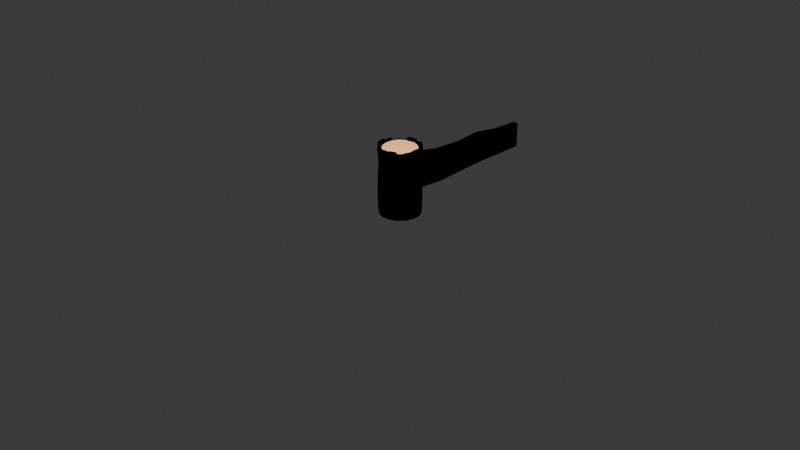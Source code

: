 # Source: Cerca.blend  (saved by Blender 4.1.24; exported with 4.5.12 LTS)
import bpy
from mathutils import Matrix  # noqa: F401  (used for matrix-valued properties, if any)

bpy.ops.wm.read_factory_settings(use_empty=True)
scene = bpy.context.scene
scene.name = 'Scene'

# ---- collections
col_collection = bpy.data.collections.new('Collection'); scene.collection.children.link(col_collection)
col_bkp = bpy.data.collections.new('bkp'); scene.collection.children.link(col_bkp)

# ---- materials (node trees are filled in below, after node groups)
mat_black_002 = bpy.data.materials.new('Black.002')
mat_black_002.use_transparent_shadow = False
mat_troncobase = bpy.data.materials.new('troncoBase')
mat_troncobase.use_transparent_shadow = False
mat_contorno = bpy.data.materials.new('contorno')
mat_contorno.use_backface_culling = True
mat_contorno.use_transparent_shadow = False
mat_logtop = bpy.data.materials.new('LogTop')
mat_logtop.use_transparent_shadow = False
mat_black = bpy.data.materials.new('Black')
mat_black.use_transparent_shadow = False
mat_black_001 = bpy.data.materials.new('Black.001')
mat_black_001.use_transparent_shadow = False

# ---- material node trees
mat_troncobase.use_nodes = True; mat_troncobase.node_tree.nodes.clear()
_N = mat_troncobase.node_tree.nodes; _L = mat_troncobase.node_tree.links
n0 = _N.new('ShaderNodeBsdfPrincipled'); n0.name = 'Principled BSDF'; n0.location = (-387, 160)
n0.inputs[0].default_value = (0.5312, 0.3631, 0.165, 1.0)
n0.inputs[2].default_value = 1.0
n0.inputs[13].default_value = 0.0
n1 = _N.new('ShaderNodeOutputMaterial'); n1.name = 'Material Output'; n1.location = (682, 171)
n2 = _N.new('ShaderNodeShaderToRGB'); n2.name = 'Shader to RGB'; n2.location = (-53, 178)
n3 = _N.new('ShaderNodeValToRGB'); n3.name = 'Color Ramp'; n3.location = (211, 193)
n3.color_ramp.interpolation = 'CONSTANT'
while len(n3.color_ramp.elements) > 1: n3.color_ramp.elements.remove(n3.color_ramp.elements[-1])
n3.color_ramp.elements[0].position = 0.0; n3.color_ramp.elements[0].color = (0.2307, 0.06663, 0.03955, 1.0)
_e = n3.color_ramp.elements.new(0.1759); _e.color = (0.6058, 0.2232, 0.09455, 1.0)
_e = n3.color_ramp.elements.new(0.8813); _e.color = (1.0, 0.6568, 0.3182, 1.0)
_L.new(n3.outputs[0], n1.inputs[0])
_L.new(n0.outputs[0], n2.inputs[0])
_L.new(n2.outputs[0], n3.inputs[0])
n1.is_active_output = True
mat_contorno.use_nodes = True; mat_contorno.node_tree.nodes.clear()
_N = mat_contorno.node_tree.nodes; _L = mat_contorno.node_tree.links
n0 = _N.new('ShaderNodeOutputMaterial'); n0.name = 'Material Output'; n0.location = (300, 300)
n1 = _N.new('ShaderNodeEmission'); n1.name = 'Emission'; n1.location = (10, 300)
n1.inputs[0].default_value = (0.0, 0.0, 0.0, 1.0)
_L.new(n1.outputs[0], n0.inputs[0])
n0.is_active_output = True
mat_logtop.use_nodes = True; mat_logtop.node_tree.nodes.clear()
_N = mat_logtop.node_tree.nodes; _L = mat_logtop.node_tree.links
n0 = _N.new('ShaderNodeBsdfPrincipled'); n0.name = 'Principled BSDF'; n0.location = (10, 300)
n0.inputs[0].default_value = (0.6963, 0.3245, 0.1499, 1.0)
n1 = _N.new('ShaderNodeOutputMaterial'); n1.name = 'Material Output'; n1.location = (300, 300)
_L.new(n0.outputs[0], n1.inputs[0])
n1.is_active_output = True

# ---- world
world_world = bpy.data.worlds.new('World'); scene.world = world_world
world_world.use_nodes = True; world_world.node_tree.nodes.clear()
_N = world_world.node_tree.nodes; _L = world_world.node_tree.links
n0 = _N.new('ShaderNodeOutputWorld'); n0.name = 'World Output'; n0.location = (300, 300)
n1 = _N.new('ShaderNodeBackground'); n1.name = 'Background'; n1.location = (10, 300)
n1.inputs[0].default_value = (0.05088, 0.05088, 0.05088, 1.0)
_L.new(n1.outputs[0], n0.inputs[0])
n0.is_active_output = True
world_world.color = (0.05088, 0.05088, 0.05088)
world_world.use_sun_shadow = False
world_world.sun_shadow_jitter_overblur = 0.0

# ---- cameras
cam_camera = bpy.data.cameras.new('Camera')
cam_camera.clip_end = 100.0
cam_camera.ortho_scale = 7.314

# ---- lights
light_light = bpy.data.lights.new('Light', 'POINT')
light_light.transmission_factor = 0.0
light_light.energy = 1777.0
light_light.shadow_soft_size = 0.1
light_light.shadow_maximum_resolution = 0.002
light_light.use_absolute_resolution = True

# ---- meshes
me_cylinder = bpy.data.meshes.new('Cylinder')
me_cylinder.from_pydata([(0.005793, 0.2169, 0.08612), (0.003297, 0.1413, 0.7764), (0.09093, 0.1988, 0.08612), (0.05919, 0.1293, 0.7764), (0.1614, 0.1477, 0.08612), (0.1054, 0.09577, 0.7764), (0.2049, 0.07229, 0.08612), (0.134, 0.0463, 0.7764), (0.214, -0.01428, 0.08612), (0.14, -0.01054, 0.7764), (0.1871, -0.09707, 0.08611), (0.1223, -0.06488, 0.7764), (0.1288, -0.1618, 0.08611), (0.08403, -0.1072, 0.7763), (0.04932, -0.1972, 0.08611), (0.03188, -0.1305, 0.7764), (-0.03773, -0.1972, 0.08611), (-0.02524, -0.1305, 0.7764), (-0.1173, -0.1618, 0.08611), (-0.07742, -0.1073, 0.7763), (-0.1755, -0.09707, 0.08611), (-0.1157, -0.06484, 0.7764), (-0.2024, -0.01428, 0.08611), (-0.1333, -0.01052, 0.7764), (-0.1933, 0.07229, 0.08611), (-0.1274, 0.0463, 0.7764), (-0.1498, 0.1477, 0.08611), (-0.09883, 0.0958, 0.7764), (-0.07935, 0.1988, 0.08612), (-0.05254, 0.1293, 0.7763), (0.08215, 0.1775, 0.7767), (0.004108, 0.2051, 0.7757), (0.004141, 0.2222, 0.7787), (0.0925, 0.2034, 0.7787), (0.1656, 0.1503, 0.7787), (0.2107, 0.07206, 0.7787), (0.2202, -0.01777, 0.7787), (0.1923, -0.1037, 0.7787), (0.1318, -0.1708, 0.7787), (0.04931, -0.2076, 0.7787), (-0.04103, -0.2076, 0.7787), (-0.1236, -0.1708, 0.7787), (-0.184, -0.1037, 0.7787), (-0.2119, -0.01778, 0.7787), (-0.2025, 0.07206, 0.7787), (-0.1573, 0.1503, 0.7787), (-0.08422, 0.2034, 0.7787), (0.1453, 0.1316, 0.7767), (0.1844, 0.06396, 0.7767), (0.2032, -0.01603, 0.7757), (0.1684, -0.08803, 0.7767), (0.1162, -0.1461, 0.7767), (0.04481, -0.1779, 0.7768), (-0.03336, -0.178, 0.7768), (-0.1048, -0.1462, 0.7768), (-0.1571, -0.08813, 0.7768), (-0.1813, -0.01377, 0.7768), (-0.1731, 0.06398, 0.7768), (-0.134, 0.1317, 0.7768), (-0.0707, 0.1776, 0.7767), (0.1276, -0.1763, 0.8001), (0.05452, -0.2088, 0.8001), (0.1131, -0.1522, 0.7994), (0.05005, -0.1804, 0.7994), (0.1935, -0.01408, 0.7867), (0.2207, -0.02367, 0.7892), (0.1692, -0.08891, 0.7868), (0.1934, -0.1048, 0.7866), (0.1854, 0.0672, 0.7934), (0.2136, 0.07608, 0.7938), (0.1943, -0.01762, 0.7934), (0.224, -0.02221, 0.7938), (0.08136, 0.1811, 0.8032), (0.09232, 0.2088, 0.8043), (0.1489, 0.132, 0.8032), (0.1707, 0.1518, 0.8043), (0.003794, 0.2241, 0.7899), (0.005456, 0.1952, 0.7898), (0.08261, 0.1788, 0.7898), (0.09314, 0.2051, 0.7899), (0.003556, 0.2256, 0.8023), (0.00527, 0.1962, 0.8014), (-0.07264, 0.1796, 0.8014), (-0.08677, 0.2064, 0.8023), (-0.1839, -0.01462, 0.7947), (-0.2158, -0.01634, 0.7907), (-0.1756, 0.06419, 0.7947), (-0.2059, 0.07244, 0.7951), (-0.1596, -0.09258, 0.804), (-0.1885, -0.1096, 0.8051), (-0.1855, -0.01278, 0.804), (-0.2186, -0.01704, 0.8051), (-0.1057, -0.1475, 0.7875), (-0.1248, -0.1726, 0.7873), (-0.1584, -0.08901, 0.7875), (-0.1858, -0.1049, 0.7873), (0.04489, -0.1797, 0.789), (0.04945, -0.21, 0.789), (-0.03396, -0.1798, 0.789), (-0.04182, -0.21, 0.789), (0.1436, 0.1606, 0.08612), (0.09376, 0.1042, 0.7764), (0.1472, 0.1637, 0.7787), (0.1294, 0.1432, 0.7767), (0.151, 0.1662, 0.8043), (0.1319, 0.1443, 0.8032), (0.09087, 0.1063, 0.7763), (0.1392, 0.1638, 0.08612), (0.1426, 0.167, 0.7787), (0.1254, 0.146, 0.7767), (0.1446, 0.1682, 0.7895), (0.1266, 0.1463, 0.7894), (0.08676, 0.1093, 0.7764), (0.1329, 0.1683, 0.08612), (0.1361, 0.1717, 0.7787), (0.1198, 0.1501, 0.7767), (0.1391, 0.1748, 0.8043), (0.1217, 0.1518, 0.8032), (0.06662, 0.124, 0.7763), (0.1022, 0.1906, 0.08612), (0.1042, 0.1949, 0.7787), (0.09229, 0.1701, 0.7767), (0.1051, 0.2001, 0.8083), (0.09236, 0.1735, 0.8069), (0.1066, 0.1874, 0.08612), (0.1088, 0.1916, 0.7787), (0.0962, 0.1673, 0.7767), (0.1094, 0.1954, 0.799), (0.09616, 0.1697, 0.7982), (0.06948, 0.1219, 0.7764), (0.1113, 0.1841, 0.08612), (0.1136, 0.188, 0.7787), (0.1004, 0.1642, 0.7767), (0.1152, 0.1927, 0.8083), (0.101, 0.1672, 0.8069), (0.07254, 0.1197, 0.7764), (-0.06462, 0.202, 0.08612), (-0.04287, 0.1314, 0.7763), (-0.06893, 0.2066, 0.7787), (-0.06323, 0.1908, 0.7757), (-0.07114, 0.2097, 0.8023), (-0.05914, 0.1825, 0.8014), (-0.05975, 0.203, 0.08612), (-0.06388, 0.2077, 0.7787), (-0.05857, 0.1917, 0.7757), (-0.06522, 0.2096, 0.7935), (-0.05411, 0.1825, 0.7932), (-0.03968, 0.1321, 0.7763), (0.005488, 0.1951, 0.7904), (-0.07173, 0.1787, 0.7904), (-0.08141, 0.2056, 0.7858), (0.001818, 0.2233, 0.7858), (-0.06701, 0.2087, 0.7858), (-0.05835, 0.1815, 0.7904), (-0.06225, 0.2097, 0.7858), (-0.05394, 0.1824, 0.7904), (-0.05259, 0.2045, 0.08612), (-0.05644, 0.2093, 0.7787), (-0.05172, 0.1932, 0.7757), (-0.05837, 0.2124, 0.8023), (-0.04814, 0.1848, 0.8014), (-0.03498, 0.1331, 0.7763), (-0.05524, 0.2112, 0.7858), (-0.04744, 0.1838, 0.7904), (0.1012, -0.1741, 0.08611), (0.06593, -0.1152, 0.7763), (0.1032, -0.1836, 0.7787), (0.0914, -0.1571, 0.7767), (0.1022, -0.1875, 0.8001), (0.09117, -0.1619, 0.7994), (0.07114, -0.1129, 0.7763), (0.1092, -0.1705, 0.08611), (0.1114, -0.1799, 0.7787), (0.09854, -0.154, 0.7767), (0.1095, -0.1843, 0.8001), (0.09747, -0.1591, 0.7994), (0.1147, -0.1492, 0.7894), (0.129, -0.1742, 0.788), (0.04741, -0.1792, 0.7894), (0.05626, -0.2066, 0.788), (0.1037, -0.1854, 0.788), (0.09131, -0.1596, 0.7894), (0.09804, -0.1566, 0.7894), (0.1128, -0.181, 0.7885), (0.1052, -0.1723, 0.08611), (0.1073, -0.1817, 0.7787), (0.09497, -0.1555, 0.7767), (0.1054, -0.1843, 0.7919), (0.09395, -0.1592, 0.7917), (0.06854, -0.1141, 0.7763), (0.1068, -0.1838, 0.789), (0.09468, -0.1581, 0.7894), (0.09204, 0.2019, 0.4375), (0.1639, 0.1497, 0.4375), (0.2083, 0.0728, 0.4375), (0.2175, -0.0155, 0.4375), (0.1901, -0.09994, 0.4375), (0.1307, -0.1659, 0.4375), (0.04959, -0.202, 0.4375), (-0.0392, -0.202, 0.4375), (-0.1203, -0.1659, 0.4375), (-0.1797, -0.09995, 0.4375), (-0.2072, -0.0155, 0.4375), (-0.1979, 0.0728, 0.4375), (-0.1535, 0.1497, 0.4375), (-0.08165, 0.2019, 0.4375), (0.005197, 0.2203, 0.4375), (0.1458, 0.1628, 0.4375), (0.1413, 0.1661, 0.4375), (0.1349, 0.1707, 0.4375), (0.1036, 0.1935, 0.4375), (0.108, 0.1903, 0.4375), (0.1128, 0.1868, 0.4375), (-0.06663, 0.2051, 0.4375), (-0.06166, 0.2061, 0.4375), (-0.05435, 0.2077, 0.4375), (0.1025, -0.1785, 0.4375), (0.1107, -0.1749, 0.4375), (0.1066, -0.1767, 0.4375), (0.0061, 0.2139, 0.6683), (0.08993, 0.1962, 0.6683), (0.1593, 0.1458, 0.6683), (0.2022, 0.07154, 0.6683), (0.211, -0.01369, 0.6684), (0.1847, -0.0953, 0.6682), (0.1273, -0.1591, 0.6682), (0.04896, -0.194, 0.6682), (-0.03684, -0.194, 0.6682), (-0.1152, -0.1591, 0.6682), (-0.1726, -0.09537, 0.6682), (-0.1991, -0.01376, 0.6682), (-0.1901, 0.07156, 0.6682), (-0.1472, 0.1458, 0.6682), (-0.07777, 0.1962, 0.6683), (0.1418, 0.1585, 0.6683), (0.1375, 0.1616, 0.6683), (0.1313, 0.1661, 0.6683), (0.1011, 0.1881, 0.6683), (0.1054, 0.1849, 0.6683), (0.11, 0.1816, 0.6683), (-0.0632, 0.1991, 0.6683), (-0.05841, 0.2002, 0.6684), (-0.05136, 0.2017, 0.6684), (0.1001, -0.1712, 0.6682), (0.1079, -0.1677, 0.6682), (0.104, -0.1694, 0.6682), (0.09119, 0.1995, 0.551), (0.1619, 0.1481, 0.551), (0.2057, 0.0724, 0.551), (0.2148, -0.01458, 0.551), (0.1878, -0.09777, 0.551), (0.1293, -0.1628, 0.551), (0.04938, -0.1984, 0.551), (-0.0381, -0.1984, 0.551), (-0.118, -0.1628, 0.551), (-0.1766, -0.0978, 0.551), (-0.2036, -0.01459, 0.551), (-0.1944, 0.07241, 0.551), (-0.1507, 0.1482, 0.551), (-0.07991, 0.1996, 0.551), (0.1441, 0.1611, 0.551), (0.1397, 0.1643, 0.551), (0.1334, 0.1689, 0.551), (0.1026, 0.1913, 0.551), (0.1069, 0.1881, 0.551), (0.1116, 0.1847, 0.551), (-0.06511, 0.2027, 0.551), (-0.06022, 0.2037, 0.551), (-0.05302, 0.2053, 0.551), (0.1016, -0.1751, 0.551), (0.1095, -0.1716, 0.551), (0.1055, -0.1734, 0.551), (0.005646, 0.2177, 0.551), (0.09266, 0.2036, 0.2601), (0.1653, 0.1508, 0.2601), (0.2102, 0.07309, 0.2601), (0.2196, -0.01619, 0.2601), (0.1918, -0.1016, 0.2601), (0.1318, -0.1683, 0.2601), (0.04974, -0.2048, 0.2601), (-0.04003, -0.2048, 0.2601), (-0.122, -0.1683, 0.2601), (-0.1821, -0.1016, 0.2601), (-0.2099, -0.01619, 0.2601), (-0.2005, 0.07309, 0.2601), (-0.1556, 0.1508, 0.2601), (-0.08295, 0.2036, 0.2601), (0.147, 0.1641, 0.2601), (0.1424, 0.1674, 0.2601), (0.136, 0.1721, 0.2601), (0.1043, 0.1951, 0.2601), (0.1088, 0.1918, 0.2601), (0.1136, 0.1884, 0.2601), (-0.06776, 0.2068, 0.2601), (-0.06274, 0.2079, 0.2601), (-0.05535, 0.2095, 0.2601), (0.1033, -0.181, 0.2601), (0.1115, -0.1773, 0.2601), (0.1074, -0.1791, 0.2601), (0.00486, 0.2223, 0.2601), (0.09181, 0.2013, 0.1684), (0.1634, 0.1493, 0.1684), (0.2076, 0.07269, 0.1684), (0.2168, -0.01526, 0.1684), (0.1895, -0.09941, 0.1684), (0.1304, -0.1652, 0.1684), (0.04954, -0.2012, 0.1684), (-0.03896, -0.2012, 0.1684), (-0.1198, -0.1653, 0.1684), (-0.179, -0.09948, 0.1684), (-0.2064, -0.0153, 0.1684), (-0.1971, 0.07271, 0.1684), (-0.1528, 0.1493, 0.1684), (-0.0812, 0.2013, 0.1684), (0.1453, 0.1624, 0.1684), (0.1408, 0.1656, 0.1684), (0.1345, 0.1702, 0.1684), (0.1033, 0.1929, 0.1684), (0.1077, 0.1897, 0.1684), (0.1125, 0.1862, 0.1684), (-0.06623, 0.2045, 0.1684), (-0.06129, 0.2055, 0.1684), (-0.054, 0.2071, 0.1684), (0.1023, -0.1777, 0.1684), (0.1104, -0.1741, 0.1684), (0.1064, -0.1759, 0.1684), (0.005316, 0.2196, 0.1684)], [], [(31, 1, 3, 30), (103, 101, 5, 47), (47, 5, 7, 48), (48, 7, 9, 49), (49, 9, 11, 50), (50, 11, 13, 51), (167, 165, 15, 52), (52, 15, 17, 53), (53, 17, 19, 54), (54, 19, 21, 55), (55, 21, 23, 56), (56, 23, 25, 57), (57, 25, 27, 58), (3, 1, 161, 147, 137, 29, 27, 25, 23, 21, 19, 17, 15, 165, 189, 170, 13, 11, 9, 7, 5, 101, 106, 112, 135, 129, 118), (58, 27, 29, 59), (158, 161, 1, 31), (0, 2, 119, 124, 130, 113, 107, 100, 4, 6, 8, 10, 12, 171, 184, 164, 14, 16, 18, 20, 22, 24, 26, 28, 136, 142, 156), (163, 148, 81, 160), (242, 157, 32, 219), (232, 45, 46, 233), (231, 44, 45, 232), (230, 43, 44, 231), (229, 42, 43, 230), (228, 41, 42, 229), (227, 40, 41, 228), (226, 39, 40, 227), (243, 166, 39, 226), (224, 37, 38, 225), (223, 36, 37, 224), (222, 35, 36, 223), (221, 34, 35, 222), (234, 102, 34, 221), (219, 32, 33, 220), (45, 58, 59, 46), (44, 57, 58, 45), (43, 56, 84, 85), (55, 56, 90, 88), (41, 54, 92, 93), (40, 53, 54, 41), (40, 39, 97, 99), (177, 176, 62, 60), (37, 50, 51, 38), (36, 49, 64, 65), (48, 49, 70, 68), (34, 47, 48, 35), (47, 34, 75, 74), (33, 32, 76, 79), (168, 169, 63, 61), (181, 178, 63, 169), (178, 179, 61, 63), (183, 177, 60, 174), (65, 64, 66, 67), (50, 37, 67, 66), (37, 36, 65, 67), (49, 50, 66, 64), (69, 68, 70, 71), (35, 48, 68, 69), (49, 36, 71, 70), (36, 35, 69, 71), (104, 105, 74, 75), (103, 47, 74, 105), (33, 30, 72, 73), (120, 33, 73, 122), (76, 77, 78, 79), (30, 33, 79, 78), (31, 30, 78, 77), (32, 31, 77, 76), (159, 160, 81, 80), (150, 149, 82, 83), (148, 151, 80, 81), (152, 150, 83, 140), (85, 84, 86, 87), (44, 43, 85, 87), (57, 44, 87, 86), (56, 57, 86, 84), (89, 88, 90, 91), (56, 43, 91, 90), (42, 55, 88, 89), (43, 42, 89, 91), (93, 92, 94, 95), (42, 41, 93, 95), (54, 55, 94, 92), (55, 42, 95, 94), (97, 96, 98, 99), (39, 52, 96, 97), (52, 53, 98, 96), (53, 40, 99, 98), (34, 102, 104, 75), (109, 103, 105, 111), (110, 111, 105, 104), (235, 108, 102, 234), (109, 106, 101, 103), (115, 112, 106, 109), (236, 114, 108, 235), (116, 117, 111, 110), (115, 109, 111, 117), (102, 108, 110, 104), (132, 115, 117, 134), (133, 134, 117, 116), (239, 131, 114, 236), (132, 135, 112, 115), (108, 114, 116, 110), (30, 3, 118, 121), (220, 33, 120, 237), (73, 72, 123, 122), (30, 121, 123, 72), (125, 120, 122, 127), (131, 125, 127, 133), (121, 118, 129, 126), (237, 120, 125, 238), (122, 123, 128, 127), (121, 126, 128, 123), (114, 131, 133, 116), (126, 129, 135, 132), (238, 125, 131, 239), (127, 128, 134, 133), (126, 132, 134, 128), (154, 152, 140, 145), (83, 82, 141, 140), (233, 46, 138, 240), (149, 153, 141, 82), (59, 29, 137, 139), (162, 154, 145, 159), (140, 141, 146, 145), (240, 138, 143, 241), (153, 155, 146, 141), (139, 137, 147, 144), (139, 144, 155, 153), (157, 143, 154, 162), (59, 139, 153, 149), (143, 138, 152, 154), (138, 46, 150, 152), (31, 32, 151, 148), (46, 59, 149, 150), (158, 31, 148, 163), (144, 158, 163, 155), (32, 157, 162, 151), (151, 162, 159, 80), (145, 146, 160, 159), (241, 143, 157, 242), (155, 163, 160, 146), (144, 147, 161, 158), (179, 180, 168, 61), (191, 181, 169, 188), (187, 188, 169, 168), (245, 185, 166, 243), (186, 189, 165, 167), (51, 13, 170, 173), (225, 38, 172, 244), (60, 62, 175, 174), (176, 182, 175, 62), (190, 183, 174, 187), (185, 172, 183, 190), (51, 173, 182, 176), (186, 167, 181, 191), (39, 166, 180, 179), (172, 38, 177, 183), (52, 39, 179, 178), (167, 52, 178, 181), (38, 51, 176, 177), (173, 186, 191, 182), (166, 185, 190, 180), (180, 190, 187, 168), (173, 170, 189, 186), (244, 172, 185, 245), (174, 175, 188, 187), (182, 191, 188, 175), (297, 217, 218, 298), (278, 197, 217, 297), (298, 218, 216, 296), (294, 214, 215, 295), (293, 213, 214, 294), (286, 205, 213, 293), (291, 211, 212, 292), (290, 210, 211, 291), (273, 192, 210, 290), (292, 212, 209, 289), (289, 209, 208, 288), (288, 208, 207, 287), (299, 206, 192, 273), (287, 207, 193, 274), (274, 193, 194, 275), (275, 194, 195, 276), (276, 195, 196, 277), (277, 196, 197, 278), (296, 216, 198, 279), (279, 198, 199, 280), (280, 199, 200, 281), (281, 200, 201, 282), (282, 201, 202, 283), (283, 202, 203, 284), (284, 203, 204, 285), (285, 204, 205, 286), (295, 215, 206, 299), (270, 244, 245, 271), (251, 225, 244, 270), (271, 245, 243, 269), (267, 241, 242, 268), (266, 240, 241, 267), (259, 233, 240, 266), (264, 238, 239, 265), (263, 237, 238, 264), (246, 220, 237, 263), (265, 239, 236, 262), (262, 236, 235, 261), (261, 235, 234, 260), (272, 219, 220, 246), (260, 234, 221, 247), (247, 221, 222, 248), (248, 222, 223, 249), (249, 223, 224, 250), (250, 224, 225, 251), (269, 243, 226, 252), (252, 226, 227, 253), (253, 227, 228, 254), (254, 228, 229, 255), (255, 229, 230, 256), (256, 230, 231, 257), (257, 231, 232, 258), (258, 232, 233, 259), (268, 242, 219, 272), (215, 268, 272, 206), (204, 258, 259, 205), (203, 257, 258, 204), (202, 256, 257, 203), (201, 255, 256, 202), (200, 254, 255, 201), (199, 253, 254, 200), (198, 252, 253, 199), (216, 269, 252, 198), (196, 250, 251, 197), (195, 249, 250, 196), (194, 248, 249, 195), (193, 247, 248, 194), (207, 260, 247, 193), (206, 272, 246, 192), (208, 261, 260, 207), (209, 262, 261, 208), (212, 265, 262, 209), (192, 246, 263, 210), (210, 263, 264, 211), (211, 264, 265, 212), (205, 259, 266, 213), (213, 266, 267, 214), (214, 267, 268, 215), (218, 271, 269, 216), (197, 251, 270, 217), (217, 270, 271, 218), (322, 295, 299, 326), (312, 285, 286, 313), (311, 284, 285, 312), (310, 283, 284, 311), (309, 282, 283, 310), (308, 281, 282, 309), (307, 280, 281, 308), (306, 279, 280, 307), (323, 296, 279, 306), (304, 277, 278, 305), (303, 276, 277, 304), (302, 275, 276, 303), (301, 274, 275, 302), (314, 287, 274, 301), (326, 299, 273, 300), (315, 288, 287, 314), (316, 289, 288, 315), (319, 292, 289, 316), (300, 273, 290, 317), (317, 290, 291, 318), (318, 291, 292, 319), (313, 286, 293, 320), (320, 293, 294, 321), (321, 294, 295, 322), (325, 298, 296, 323), (305, 278, 297, 324), (324, 297, 298, 325), (171, 324, 325, 184), (12, 305, 324, 171), (184, 325, 323, 164), (142, 321, 322, 156), (136, 320, 321, 142), (28, 313, 320, 136), (124, 318, 319, 130), (119, 317, 318, 124), (2, 300, 317, 119), (130, 319, 316, 113), (113, 316, 315, 107), (107, 315, 314, 100), (0, 326, 300, 2), (100, 314, 301, 4), (4, 301, 302, 6), (6, 302, 303, 8), (8, 303, 304, 10), (10, 304, 305, 12), (164, 323, 306, 14), (14, 306, 307, 16), (16, 307, 308, 18), (18, 308, 309, 20), (20, 309, 310, 22), (22, 310, 311, 24), (24, 311, 312, 26), (26, 312, 313, 28), (156, 322, 326, 0)])
me_cylinder.polygons.foreach_set('material_index', [2, 2, 2, 2, 2, 2, 2, 2, 2, 2, 2, 2, 2, 2, 2, 2, 0, 0, 0, 0, 0, 0, 0, 0, 0, 0, 0, 0, 0, 0, 0, 0, 0, 0, 0, 0, 0, 0, 0, 0, 0, 0, 0, 0, 0, 0, 0, 0, 0, 0, 0, 0, 0, 0, 0, 0, 0, 0, 0, 0, 0, 0, 0, 0, 0, 0, 0, 0, 0, 0, 0, 0, 0, 0, 0, 0, 0, 0, 0, 0, 0, 0, 0, 0, 0, 0, 0, 0, 0, 0, 0, 2, 2, 0, 0, 0, 0, 0, 0, 0, 2, 0, 2, 0, 0, 0, 0, 0, 2, 0, 0, 0, 0, 2, 0, 0, 0, 0, 0, 0, 0, 2, 0, 0, 0, 0, 2, 0, 0, 0, 0, 0, 0, 0, 0, 0, 0, 0, 0, 0, 0, 2, 0, 0, 0, 0, 2, 2, 0, 0, 0, 0, 0, 0, 0, 0, 0, 0, 0, 0, 0, 0, 0, 2, 0, 0, 0, 0, 0, 0, 0, 0, 0, 0, 0, 0, 0, 0, 0, 0, 0, 0, 0, 0, 0, 0, 0, 0, 0, 0, 0, 0, 0, 0, 0, 0, 0, 0, 0, 0, 0, 0, 0, 0, 0, 0, 0, 0, 0, 0, 0, 0, 0, 0, 0, 0, 0, 0, 0, 0, 0, 0, 0, 0, 0, 0, 0, 0, 0, 0, 0, 0, 0, 0, 0, 0, 0, 0, 0, 0, 0, 0, 0, 0, 0, 0, 0, 0, 0, 0, 0, 0, 0, 0, 0, 0, 0, 0, 0, 0, 0, 0, 0, 0, 0, 0, 0, 0, 0, 0, 0, 0, 0, 0, 0, 0, 0, 0, 0, 0, 0, 0, 0, 0, 0, 0, 0, 0, 0, 0, 0, 0, 0, 0, 0, 0, 0, 0, 0, 0, 0, 0])
_uv = me_cylinder.uv_layers.new(name='UVMap')
_uv.uv.foreach_set('vector', [1.0, 0.981, 1.0, 1.0, 0.9333, 1.0, 0.9333, 0.981, 0.8835, 0.981, 0.8835, 1.0, 0.8667, 1.0, 0.8667, 0.981, 0.8667, 0.981, 0.8667, 1.0, 0.8, 1.0, 0.8, 0.981, 0.8, 0.981, 0.8, 1.0, 0.7333, 1.0, 0.7333, 0.981, 0.7333, 0.981, 0.7333, 1.0, 0.6667, 1.0, 0.6667, 0.981, 0.6667, 0.981, 0.6667, 1.0, 0.6, 1.0, 0.6, 0.981, 0.5769, 0.981, 0.5769, 1.0, 0.5333, 1.0, 0.5333, 0.981, 0.5333, 0.981, 0.5333, 1.0, 0.4667, 1.0, 0.4667, 0.981, 0.4667, 0.981, 0.4667, 1.0, 0.4, 1.0, 0.4, 0.981, 0.4, 0.981, 0.4, 1.0, 0.3333, 1.0, 0.3333, 0.981, 0.3333, 0.981, 0.3333, 1.0, 0.2667, 1.0, 0.2667, 0.981, 0.2667, 0.981, 0.2667, 1.0, 0.2, 1.0, 0.2, 0.981, 0.2, 0.981, 0.2, 1.0, 0.1333, 1.0, 0.1333, 0.981, 0.3476, 0.4693, 0.25, 0.49, 0.1831, 0.4758, 0.1749, 0.474, 0.1693, 0.4728, 0.1524, 0.4693, 0.07165, 0.4106, 0.02175, 0.3242, 0.01131, 0.2249, 0.04215, 0.13, 0.1089, 0.05584, 0.2001, 0.01524, 0.2999, 0.01524, 0.3594, 0.04175, 0.364, 0.04377, 0.3685, 0.0458, 0.3911, 0.05584, 0.4578, 0.13, 0.4887, 0.2249, 0.4783, 0.3242, 0.4284, 0.4106, 0.408, 0.4254, 0.403, 0.429, 0.3958, 0.4343, 0.3709, 0.4523, 0.3656, 0.4562, 0.3606, 0.4598, 0.1333, 0.981, 0.1333, 1.0, 0.06667, 1.0, 0.06667, 0.981, 0.04571, 0.981, 0.04571, 1.0, 4.47e-08, 1.0, 4.47e-08, 0.981, 0.75, 0.49, 0.8476, 0.4693, 0.8606, 0.4598, 0.8656, 0.4562, 0.8709, 0.4523, 0.8958, 0.4343, 0.903, 0.429, 0.908, 0.4254, 0.9284, 0.4106, 0.9783, 0.3242, 0.9887, 0.2249, 0.9578, 0.13, 0.8911, 0.05584, 0.8685, 0.0458, 0.864, 0.04377, 0.8594, 0.04175, 0.7999, 0.01524, 0.7001, 0.01524, 0.6089, 0.05584, 0.5422, 0.13, 0.5113, 0.2249, 0.5217, 0.3242, 0.5716, 0.4106, 0.6524, 0.4693, 0.6693, 0.4728, 0.6749, 0.474, 0.6831, 0.4758, 0.04571, 0.981, 4.47e-08, 0.981, 4.47e-08, 0.981, 0.04571, 0.981, 0.04571, 0.8985, 0.04571, 0.977, 4.47e-08, 0.977, 4.47e-08, 0.8985, 0.1333, 0.8985, 0.1333, 0.977, 0.06667, 0.977, 0.06667, 0.8985, 0.2, 0.8985, 0.2, 0.977, 0.1333, 0.977, 0.1333, 0.8985, 0.2667, 0.8985, 0.2667, 0.977, 0.2, 0.977, 0.2, 0.8985, 0.3333, 0.8985, 0.3333, 0.977, 0.2667, 0.977, 0.2667, 0.8985, 0.4, 0.8985, 0.4, 0.977, 0.3333, 0.977, 0.3333, 0.8985, 0.4667, 0.8985, 0.4667, 0.977, 0.4, 0.977, 0.4, 0.8985, 0.5333, 0.8985, 0.5333, 0.977, 0.4667, 0.977, 0.4667, 0.8985, 0.5769, 0.8985, 0.5769, 0.977, 0.5333, 0.977, 0.5333, 0.8985, 0.6667, 0.8985, 0.6667, 0.977, 0.6, 0.977, 0.6, 0.8985, 0.7333, 0.8985, 0.7333, 0.977, 0.6667, 0.977, 0.6667, 0.8985, 0.8, 0.8985, 0.8, 0.977, 0.7333, 0.977, 0.7333, 0.8985, 0.8667, 0.8985, 0.8667, 0.977, 0.8, 0.977, 0.8, 0.8985, 0.8835, 0.8985, 0.8835, 0.977, 0.8667, 0.977, 0.8667, 0.8985, 1.0, 0.8985, 1.0, 0.977, 0.9333, 0.977, 0.9333, 0.8985, 0.1333, 0.977, 0.1333, 0.981, 0.06667, 0.981, 0.06667, 0.977, 0.2, 0.977, 0.2, 0.981, 0.1333, 0.981, 0.1333, 0.977, 0.2667, 0.977, 0.2667, 0.981, 0.2667, 0.981, 0.2667, 0.977, 0.3333, 0.981, 0.2667, 0.981, 0.2667, 0.981, 0.3333, 0.981, 0.4, 0.977, 0.4, 0.981, 0.4, 0.981, 0.4, 0.977, 0.4667, 0.977, 0.4667, 0.981, 0.4, 0.981, 0.4, 0.977, 0.4667, 0.977, 0.5333, 0.977, 0.5333, 0.977, 0.4667, 0.977, 0.6, 0.977, 0.6, 0.981, 0.6, 0.981, 0.6, 0.977, 0.6667, 0.977, 0.6667, 0.981, 0.6, 0.981, 0.6, 0.977, 0.7333, 0.977, 0.7333, 0.981, 0.7333, 0.981, 0.7333, 0.977, 0.8, 0.981, 0.7333, 0.981, 0.7333, 0.981, 0.8, 0.981, 0.8667, 0.977, 0.8667, 0.981, 0.8, 0.981, 0.8, 0.977, 0.8667, 0.981, 0.8667, 0.977, 0.8667, 0.977, 0.8667, 0.981, 0.9333, 0.977, 1.0, 0.977, 1.0, 0.977, 0.9333, 0.977, 0.5769, 0.977, 0.5769, 0.981, 0.5333, 0.981, 0.5333, 0.977, 0.5769, 0.981, 0.5333, 0.981, 0.5333, 0.981, 0.5769, 0.981, 0.5333, 0.981, 0.5333, 0.977, 0.5333, 0.977, 0.5333, 0.981, 0.5835, 0.977, 0.6, 0.977, 0.6, 0.977, 0.5835, 0.977, 0.7333, 0.977, 0.7333, 0.981, 0.6667, 0.981, 0.6667, 0.977, 0.6667, 0.981, 0.6667, 0.977, 0.6667, 0.977, 0.6667, 0.981, 0.6667, 0.977, 0.7333, 0.977, 0.7333, 0.977, 0.6667, 0.977, 0.7333, 0.981, 0.6667, 0.981, 0.6667, 0.981, 0.7333, 0.981, 0.8, 0.977, 0.8, 0.981, 0.7333, 0.981, 0.7333, 0.977, 0.8, 0.977, 0.8, 0.981, 0.8, 0.981, 0.8, 0.977, 0.7333, 0.981, 0.7333, 0.977, 0.7333, 0.977, 0.7333, 0.981, 0.7333, 0.977, 0.8, 0.977, 0.8, 0.977, 0.7333, 0.977, 0.8835, 0.977, 0.8835, 0.981, 0.8667, 0.981, 0.8667, 0.977, 0.8835, 0.981, 0.8667, 0.981, 0.8667, 0.981, 0.8835, 0.981, 0.9333, 0.977, 0.9333, 0.981, 0.9333, 0.981, 0.9333, 0.977, 0.9226, 0.977, 0.9333, 0.977, 0.9333, 0.977, 0.9226, 0.977, 1.0, 0.977, 1.0, 0.981, 0.9333, 0.981, 0.9333, 0.977, 0.9333, 0.981, 0.9333, 0.977, 0.9333, 0.977, 0.9333, 0.981, 1.0, 0.981, 0.9333, 0.981, 0.9333, 0.981, 1.0, 0.981, 4.47e-08, 0.977, 4.47e-08, 0.981, 4.47e-08, 0.981, 4.47e-08, 0.977, 0.04571, 0.977, 0.04571, 0.981, 4.47e-08, 0.981, 4.47e-08, 0.977, 0.06667, 0.977, 0.06667, 0.981, 0.06667, 0.981, 0.06667, 0.977, 4.47e-08, 0.981, 4.47e-08, 0.977, 4.47e-08, 0.977, 4.47e-08, 0.981, 0.05513, 0.977, 0.06667, 0.977, 0.06667, 0.977, 0.05513, 0.977, 0.2667, 0.977, 0.2667, 0.981, 0.2, 0.981, 0.2, 0.977, 0.2, 0.977, 0.2667, 0.977, 0.2667, 0.977, 0.2, 0.977, 0.2, 0.981, 0.2, 0.977, 0.2, 0.977, 0.2, 0.981, 0.2667, 0.981, 0.2, 0.981, 0.2, 0.981, 0.2667, 0.981, 0.3333, 0.977, 0.3333, 0.981, 0.2667, 0.981, 0.2667, 0.977, 0.2667, 0.981, 0.2667, 0.977, 0.2667, 0.977, 0.2667, 0.981, 0.3333, 0.977, 0.3333, 0.981, 0.3333, 0.981, 0.3333, 0.977, 0.2667, 0.977, 0.3333, 0.977, 0.3333, 0.977, 0.2667, 0.977, 0.4, 0.977, 0.4, 0.981, 0.3333, 0.981, 0.3333, 0.977, 0.3333, 0.977, 0.4, 0.977, 0.4, 0.977, 0.3333, 0.977, 0.4, 0.981, 0.3333, 0.981, 0.3333, 0.981, 0.4, 0.981, 0.3333, 0.981, 0.3333, 0.977, 0.3333, 0.977, 0.3333, 0.981, 0.5333, 0.977, 0.5333, 0.981, 0.4667, 0.981, 0.4667, 0.977, 0.5333, 0.977, 0.5333, 0.981, 0.5333, 0.981, 0.5333, 0.977, 0.5333, 0.981, 0.4667, 0.981, 0.4667, 0.981, 0.5333, 0.981, 0.4667, 0.981, 0.4667, 0.977, 0.4667, 0.977, 0.4667, 0.981, 0.8667, 0.977, 0.8835, 0.977, 0.8835, 0.977, 0.8667, 0.977, 0.8876, 0.981, 0.8835, 0.981, 0.8835, 0.981, 0.8876, 0.981, 0.8876, 0.977, 0.8876, 0.981, 0.8835, 0.981, 0.8835, 0.977, 0.8876, 0.8985, 0.8876, 0.977, 0.8835, 0.977, 0.8835, 0.8985, 0.8876, 0.981, 0.8876, 1.0, 0.8835, 1.0, 0.8835, 0.981, 0.8936, 0.981, 0.8936, 1.0, 0.8876, 1.0, 0.8876, 0.981, 0.8936, 0.8985, 0.8936, 0.977, 0.8876, 0.977, 0.8876, 0.8985, 0.8936, 0.977, 0.8936, 0.981, 0.8876, 0.981, 0.8876, 0.977, 0.8936, 0.981, 0.8876, 0.981, 0.8876, 0.981, 0.8936, 0.981, 0.8835, 0.977, 0.8876, 0.977, 0.8876, 0.977, 0.8835, 0.977, 0.914, 0.981, 0.8936, 0.981, 0.8936, 0.981, 0.9139, 0.981, 0.9143, 0.977, 0.9139, 0.981, 0.8936, 0.981, 0.8936, 0.977, 0.9141, 0.8985, 0.9141, 0.977, 0.8936, 0.977, 0.8936, 0.8985, 0.914, 0.981, 0.9141, 1.0, 0.8936, 1.0, 0.8936, 0.981, 0.8876, 0.977, 0.8936, 0.977, 0.8936, 0.977, 0.8876, 0.977, 0.9333, 0.981, 0.9333, 1.0, 0.9226, 1.0, 0.9226, 0.981, 0.9333, 0.8985, 0.9333, 0.977, 0.9226, 0.977, 0.9226, 0.8985, 0.9333, 0.977, 0.9333, 0.981, 0.9226, 0.981, 0.9226, 0.977, 0.9333, 0.981, 0.9226, 0.981, 0.9226, 0.981, 0.9333, 0.981, 0.9185, 0.977, 0.9226, 0.977, 0.9226, 0.977, 0.9187, 0.977, 0.9141, 0.977, 0.9185, 0.977, 0.9187, 0.977, 0.9143, 0.977, 0.9226, 0.981, 0.9226, 1.0, 0.9185, 1.0, 0.9185, 0.981, 0.9226, 0.8985, 0.9226, 0.977, 0.9185, 0.977, 0.9185, 0.8985, 0.9226, 0.977, 0.9226, 0.981, 0.9183, 0.981, 0.9187, 0.977, 0.9226, 0.981, 0.9185, 0.981, 0.9183, 0.981, 0.9226, 0.981, 0.8936, 0.977, 0.9141, 0.977, 0.9143, 0.977, 0.8936, 0.977, 0.9185, 0.981, 0.9185, 1.0, 0.9141, 1.0, 0.914, 0.981, 0.9185, 0.8985, 0.9185, 0.977, 0.9141, 0.977, 0.9141, 0.8985, 0.9187, 0.977, 0.9183, 0.981, 0.9139, 0.981, 0.9143, 0.977, 0.9185, 0.981, 0.914, 0.981, 0.9139, 0.981, 0.9183, 0.981, 0.05132, 0.977, 0.05513, 0.977, 0.05513, 0.977, 0.05132, 0.977, 0.06667, 0.977, 0.06667, 0.981, 0.05513, 0.981, 0.05513, 0.977, 0.06667, 0.8985, 0.06667, 0.977, 0.05513, 0.977, 0.05513, 0.8985, 0.06667, 0.981, 0.05513, 0.981, 0.05513, 0.981, 0.06667, 0.981, 0.06667, 0.981, 0.06667, 1.0, 0.05513, 1.0, 0.05513, 0.981, 0.04571, 0.977, 0.05132, 0.977, 0.05132, 0.977, 0.04571, 0.977, 0.05513, 0.977, 0.05513, 0.981, 0.05132, 0.981, 0.05132, 0.977, 0.05513, 0.8985, 0.05513, 0.977, 0.05132, 0.977, 0.05132, 0.8985, 0.05513, 0.981, 0.05132, 0.981, 0.05132, 0.981, 0.05513, 0.981, 0.05513, 0.981, 0.05513, 1.0, 0.05132, 1.0, 0.05132, 0.981, 0.05513, 0.981, 0.05132, 0.981, 0.05132, 0.981, 0.05513, 0.981, 0.04571, 0.977, 0.05132, 0.977, 0.05132, 0.977, 0.04571, 0.977, 0.06667, 0.981, 0.05513, 0.981, 0.05513, 0.981, 0.06667, 0.981, 0.05132, 0.977, 0.05513, 0.977, 0.05513, 0.977, 0.05132, 0.977, 0.05513, 0.977, 0.06667, 0.977, 0.06667, 0.977, 0.05513, 0.977, 4.47e-08, 0.981, 4.47e-08, 0.977, 4.47e-08, 0.977, 4.47e-08, 0.981, 0.06667, 0.977, 0.06667, 0.981, 0.06667, 0.981, 0.06667, 0.977, 0.04571, 0.981, 4.47e-08, 0.981, 4.47e-08, 0.981, 0.04571, 0.981, 0.05132, 0.981, 0.04571, 0.981, 0.04571, 0.981, 0.05132, 0.981, 4.47e-08, 0.977, 0.04571, 0.977, 0.04571, 0.977, 4.47e-08, 0.977, 4.47e-08, 0.977, 0.04571, 0.977, 0.04571, 0.977, 4.47e-08, 0.977, 0.05132, 0.977, 0.05132, 0.981, 0.04571, 0.981, 0.04571, 0.977, 0.05132, 0.8985, 0.05132, 0.977, 0.04571, 0.977, 0.04571, 0.8985, 0.05132, 0.981, 0.04571, 0.981, 0.04571, 0.981, 0.05132, 0.981, 0.05132, 0.981, 0.05132, 1.0, 0.04571, 1.0, 0.04571, 0.981, 0.5333, 0.977, 0.5769, 0.977, 0.5769, 0.977, 0.5333, 0.977, 0.5802, 0.981, 0.5769, 0.981, 0.5769, 0.981, 0.5803, 0.981, 0.5802, 0.977, 0.5803, 0.981, 0.5769, 0.981, 0.5769, 0.977, 0.5802, 0.8985, 0.5802, 0.977, 0.5769, 0.977, 0.5769, 0.8985, 0.5801, 0.981, 0.5802, 1.0, 0.5769, 1.0, 0.5769, 0.981, 0.6, 0.981, 0.6, 1.0, 0.5835, 1.0, 0.5834, 0.981, 0.6, 0.8985, 0.6, 0.977, 0.5835, 0.977, 0.5835, 0.8985, 0.6, 0.977, 0.6, 0.981, 0.5836, 0.981, 0.5835, 0.977, 0.6, 0.981, 0.5835, 0.981, 0.5836, 0.981, 0.6, 0.981, 0.5802, 0.977, 0.5835, 0.977, 0.5835, 0.977, 0.5802, 0.977, 0.5802, 0.977, 0.5835, 0.977, 0.5835, 0.977, 0.5802, 0.977, 0.6, 0.981, 0.5834, 0.981, 0.5835, 0.981, 0.6, 0.981, 0.5801, 0.981, 0.5769, 0.981, 0.5769, 0.981, 0.5802, 0.981, 0.5333, 0.977, 0.5769, 0.977, 0.5769, 0.977, 0.5333, 0.977, 0.5835, 0.977, 0.6, 0.977, 0.6, 0.977, 0.5835, 0.977, 0.5333, 0.981, 0.5333, 0.977, 0.5333, 0.977, 0.5333, 0.981, 0.5769, 0.981, 0.5333, 0.981, 0.5333, 0.981, 0.5769, 0.981, 0.6, 0.977, 0.6, 0.981, 0.6, 0.981, 0.6, 0.977, 0.5834, 0.981, 0.5801, 0.981, 0.5802, 0.981, 0.5835, 0.981, 0.5769, 0.977, 0.5802, 0.977, 0.5802, 0.977, 0.5769, 0.977, 0.5769, 0.977, 0.5802, 0.977, 0.5802, 0.977, 0.5769, 0.977, 0.5834, 0.981, 0.5835, 1.0, 0.5802, 1.0, 0.5801, 0.981, 0.5835, 0.8985, 0.5835, 0.977, 0.5802, 0.977, 0.5802, 0.8985, 0.5835, 0.977, 0.5836, 0.981, 0.5803, 0.981, 0.5802, 0.977, 0.5835, 0.981, 0.5802, 0.981, 0.5803, 0.981, 0.5836, 0.981, 0.5835, 0.6193, 0.5835, 0.7385, 0.5802, 0.7385, 0.5802, 0.6193, 0.6, 0.6193, 0.6, 0.7385, 0.5835, 0.7385, 0.5835, 0.6193, 0.5802, 0.6193, 0.5802, 0.7385, 0.5769, 0.7385, 0.5769, 0.6193, 0.05132, 0.6193, 0.05132, 0.7385, 0.04571, 0.7385, 0.04571, 0.6193, 0.05513, 0.6193, 0.05513, 0.7385, 0.05132, 0.7385, 0.05132, 0.6193, 0.06667, 0.6193, 0.06667, 0.7385, 0.05513, 0.7385, 0.05513, 0.6193, 0.9185, 0.6193, 0.9185, 0.7385, 0.9141, 0.7385, 0.9141, 0.6193, 0.9226, 0.6193, 0.9226, 0.7385, 0.9185, 0.7385, 0.9185, 0.6193, 0.9333, 0.6193, 0.9333, 0.7385, 0.9226, 0.7385, 0.9226, 0.6193, 0.9141, 0.6193, 0.9141, 0.7385, 0.8936, 0.7385, 0.8936, 0.6193, 0.8936, 0.6193, 0.8936, 0.7385, 0.8876, 0.7385, 0.8876, 0.6193, 0.8876, 0.6193, 0.8876, 0.7385, 0.8835, 0.7385, 0.8835, 0.6193, 1.0, 0.6193, 1.0, 0.7385, 0.9333, 0.7385, 0.9333, 0.6193, 0.8835, 0.6193, 0.8835, 0.7385, 0.8667, 0.7385, 0.8667, 0.6193, 0.8667, 0.6193, 0.8667, 0.7385, 0.8, 0.7385, 0.8, 0.6193, 0.8, 0.6193, 0.8, 0.7385, 0.7333, 0.7385, 0.7333, 0.6193, 0.7333, 0.6193, 0.7333, 0.7385, 0.6667, 0.7385, 0.6667, 0.6193, 0.6667, 0.6193, 0.6667, 0.7385, 0.6, 0.7385, 0.6, 0.6193, 0.5769, 0.6193, 0.5769, 0.7385, 0.5333, 0.7385, 0.5333, 0.6193, 0.5333, 0.6193, 0.5333, 0.7385, 0.4667, 0.7385, 0.4667, 0.6193, 0.4667, 0.6193, 0.4667, 0.7385, 0.4, 0.7385, 0.4, 0.6193, 0.4, 0.6193, 0.4, 0.7385, 0.3333, 0.7385, 0.3333, 0.6193, 0.3333, 0.6193, 0.3333, 0.7385, 0.2667, 0.7385, 0.2667, 0.6193, 0.2667, 0.6193, 0.2667, 0.7385, 0.2, 0.7385, 0.2, 0.6193, 0.2, 0.6193, 0.2, 0.7385, 0.1333, 0.7385, 0.1333, 0.6193, 0.1333, 0.6193, 0.1333, 0.7385, 0.06667, 0.7385, 0.06667, 0.6193, 0.04571, 0.6193, 0.04571, 0.7385, 4.47e-08, 0.7385, 4.47e-08, 0.6193, 0.5835, 0.8185, 0.5835, 0.8985, 0.5802, 0.8985, 0.5802, 0.8185, 0.6, 0.8185, 0.6, 0.8985, 0.5835, 0.8985, 0.5835, 0.8185, 0.5802, 0.8185, 0.5802, 0.8985, 0.5769, 0.8985, 0.5769, 0.8185, 0.05132, 0.8185, 0.05132, 0.8985, 0.04571, 0.8985, 0.04571, 0.8185, 0.05513, 0.8185, 0.05513, 0.8985, 0.05132, 0.8985, 0.05132, 0.8185, 0.06667, 0.8185, 0.06667, 0.8985, 0.05513, 0.8985, 0.05513, 0.8185, 0.9185, 0.8185, 0.9185, 0.8985, 0.9141, 0.8985, 0.9141, 0.8185, 0.9226, 0.8185, 0.9226, 0.8985, 0.9185, 0.8985, 0.9185, 0.8185, 0.9333, 0.8185, 0.9333, 0.8985, 0.9226, 0.8985, 0.9226, 0.8185, 0.9141, 0.8185, 0.9141, 0.8985, 0.8936, 0.8985, 0.8936, 0.8185, 0.8936, 0.8185, 0.8936, 0.8985, 0.8876, 0.8985, 0.8876, 0.8185, 0.8876, 0.8185, 0.8876, 0.8985, 0.8835, 0.8985, 0.8835, 0.8185, 1.0, 0.8185, 1.0, 0.8985, 0.9333, 0.8985, 0.9333, 0.8185, 0.8835, 0.8185, 0.8835, 0.8985, 0.8667, 0.8985, 0.8667, 0.8185, 0.8667, 0.8185, 0.8667, 0.8985, 0.8, 0.8985, 0.8, 0.8185, 0.8, 0.8185, 0.8, 0.8985, 0.7333, 0.8985, 0.7333, 0.8185, 0.7333, 0.8185, 0.7333, 0.8985, 0.6667, 0.8985, 0.6667, 0.8185, 0.6667, 0.8185, 0.6667, 0.8985, 0.6, 0.8985, 0.6, 0.8185, 0.5769, 0.8185, 0.5769, 0.8985, 0.5333, 0.8985, 0.5333, 0.8185, 0.5333, 0.8185, 0.5333, 0.8985, 0.4667, 0.8985, 0.4667, 0.8185, 0.4667, 0.8185, 0.4667, 0.8985, 0.4, 0.8985, 0.4, 0.8185, 0.4, 0.8185, 0.4, 0.8985, 0.3333, 0.8985, 0.3333, 0.8185, 0.3333, 0.8185, 0.3333, 0.8985, 0.2667, 0.8985, 0.2667, 0.8185, 0.2667, 0.8185, 0.2667, 0.8985, 0.2, 0.8985, 0.2, 0.8185, 0.2, 0.8185, 0.2, 0.8985, 0.1333, 0.8985, 0.1333, 0.8185, 0.1333, 0.8185, 0.1333, 0.8985, 0.06667, 0.8985, 0.06667, 0.8185, 0.04571, 0.8185, 0.04571, 0.8985, 4.47e-08, 0.8985, 4.47e-08, 0.8185, 0.04571, 0.7385, 0.04571, 0.8185, 4.47e-08, 0.8185, 4.47e-08, 0.7385, 0.1333, 0.7385, 0.1333, 0.8185, 0.06667, 0.8185, 0.06667, 0.7385, 0.2, 0.7385, 0.2, 0.8185, 0.1333, 0.8185, 0.1333, 0.7385, 0.2667, 0.7385, 0.2667, 0.8185, 0.2, 0.8185, 0.2, 0.7385, 0.3333, 0.7385, 0.3333, 0.8185, 0.2667, 0.8185, 0.2667, 0.7385, 0.4, 0.7385, 0.4, 0.8185, 0.3333, 0.8185, 0.3333, 0.7385, 0.4667, 0.7385, 0.4667, 0.8185, 0.4, 0.8185, 0.4, 0.7385, 0.5333, 0.7385, 0.5333, 0.8185, 0.4667, 0.8185, 0.4667, 0.7385, 0.5769, 0.7385, 0.5769, 0.8185, 0.5333, 0.8185, 0.5333, 0.7385, 0.6667, 0.7385, 0.6667, 0.8185, 0.6, 0.8185, 0.6, 0.7385, 0.7333, 0.7385, 0.7333, 0.8185, 0.6667, 0.8185, 0.6667, 0.7385, 0.8, 0.7385, 0.8, 0.8185, 0.7333, 0.8185, 0.7333, 0.7385, 0.8667, 0.7385, 0.8667, 0.8185, 0.8, 0.8185, 0.8, 0.7385, 0.8835, 0.7385, 0.8835, 0.8185, 0.8667, 0.8185, 0.8667, 0.7385, 1.0, 0.7385, 1.0, 0.8185, 0.9333, 0.8185, 0.9333, 0.7385, 0.8876, 0.7385, 0.8876, 0.8185, 0.8835, 0.8185, 0.8835, 0.7385, 0.8936, 0.7385, 0.8936, 0.8185, 0.8876, 0.8185, 0.8876, 0.7385, 0.9141, 0.7385, 0.9141, 0.8185, 0.8936, 0.8185, 0.8936, 0.7385, 0.9333, 0.7385, 0.9333, 0.8185, 0.9226, 0.8185, 0.9226, 0.7385, 0.9226, 0.7385, 0.9226, 0.8185, 0.9185, 0.8185, 0.9185, 0.7385, 0.9185, 0.7385, 0.9185, 0.8185, 0.9141, 0.8185, 0.9141, 0.7385, 0.06667, 0.7385, 0.06667, 0.8185, 0.05513, 0.8185, 0.05513, 0.7385, 0.05513, 0.7385, 0.05513, 0.8185, 0.05132, 0.8185, 0.05132, 0.7385, 0.05132, 0.7385, 0.05132, 0.8185, 0.04571, 0.8185, 0.04571, 0.7385, 0.5802, 0.7385, 0.5802, 0.8185, 0.5769, 0.8185, 0.5769, 0.7385, 0.6, 0.7385, 0.6, 0.8185, 0.5835, 0.8185, 0.5835, 0.7385, 0.5835, 0.7385, 0.5835, 0.8185, 0.5802, 0.8185, 0.5802, 0.7385, 0.04571, 0.5596, 0.04571, 0.6193, 4.47e-08, 0.6193, 4.47e-08, 0.5596, 0.1333, 0.5596, 0.1333, 0.6193, 0.06667, 0.6193, 0.06667, 0.5596, 0.2, 0.5596, 0.2, 0.6193, 0.1333, 0.6193, 0.1333, 0.5596, 0.2667, 0.5596, 0.2667, 0.6193, 0.2, 0.6193, 0.2, 0.5596, 0.3333, 0.5596, 0.3333, 0.6193, 0.2667, 0.6193, 0.2667, 0.5596, 0.4, 0.5596, 0.4, 0.6193, 0.3333, 0.6193, 0.3333, 0.5596, 0.4667, 0.5596, 0.4667, 0.6193, 0.4, 0.6193, 0.4, 0.5596, 0.5333, 0.5596, 0.5333, 0.6193, 0.4667, 0.6193, 0.4667, 0.5596, 0.5769, 0.5596, 0.5769, 0.6193, 0.5333, 0.6193, 0.5333, 0.5596, 0.6667, 0.5596, 0.6667, 0.6193, 0.6, 0.6193, 0.6, 0.5596, 0.7333, 0.5596, 0.7333, 0.6193, 0.6667, 0.6193, 0.6667, 0.5596, 0.8, 0.5596, 0.8, 0.6193, 0.7333, 0.6193, 0.7333, 0.5596, 0.8667, 0.5596, 0.8667, 0.6193, 0.8, 0.6193, 0.8, 0.5596, 0.8835, 0.5596, 0.8835, 0.6193, 0.8667, 0.6193, 0.8667, 0.5596, 1.0, 0.5596, 1.0, 0.6193, 0.9333, 0.6193, 0.9333, 0.5596, 0.8876, 0.5596, 0.8876, 0.6193, 0.8835, 0.6193, 0.8835, 0.5596, 0.8936, 0.5596, 0.8936, 0.6193, 0.8876, 0.6193, 0.8876, 0.5596, 0.9141, 0.5596, 0.9141, 0.6193, 0.8936, 0.6193, 0.8936, 0.5596, 0.9333, 0.5596, 0.9333, 0.6193, 0.9226, 0.6193, 0.9226, 0.5596, 0.9226, 0.5596, 0.9226, 0.6193, 0.9185, 0.6193, 0.9185, 0.5596, 0.9185, 0.5596, 0.9185, 0.6193, 0.9141, 0.6193, 0.9141, 0.5596, 0.06667, 0.5596, 0.06667, 0.6193, 0.05513, 0.6193, 0.05513, 0.5596, 0.05513, 0.5596, 0.05513, 0.6193, 0.05132, 0.6193, 0.05132, 0.5596, 0.05132, 0.5596, 0.05132, 0.6193, 0.04571, 0.6193, 0.04571, 0.5596, 0.5802, 0.5596, 0.5802, 0.6193, 0.5769, 0.6193, 0.5769, 0.5596, 0.6, 0.5596, 0.6, 0.6193, 0.5835, 0.6193, 0.5835, 0.5596, 0.5835, 0.5596, 0.5835, 0.6193, 0.5802, 0.6193, 0.5802, 0.5596, 0.5835, 0.5, 0.5835, 0.5596, 0.5802, 0.5596, 0.5802, 0.5, 0.6, 0.5, 0.6, 0.5596, 0.5835, 0.5596, 0.5835, 0.5, 0.5802, 0.5, 0.5802, 0.5596, 0.5769, 0.5596, 0.5769, 0.5, 0.05132, 0.5, 0.05132, 0.5596, 0.04571, 0.5596, 0.04571, 0.5, 0.05513, 0.5, 0.05513, 0.5596, 0.05132, 0.5596, 0.05132, 0.5, 0.06667, 0.5, 0.06667, 0.5596, 0.05513, 0.5596, 0.05513, 0.5, 0.9185, 0.5, 0.9185, 0.5596, 0.9141, 0.5596, 0.9141, 0.5, 0.9226, 0.5, 0.9226, 0.5596, 0.9185, 0.5596, 0.9185, 0.5, 0.9333, 0.5, 0.9333, 0.5596, 0.9226, 0.5596, 0.9226, 0.5, 0.9141, 0.5, 0.9141, 0.5596, 0.8936, 0.5596, 0.8936, 0.5, 0.8936, 0.5, 0.8936, 0.5596, 0.8876, 0.5596, 0.8876, 0.5, 0.8876, 0.5, 0.8876, 0.5596, 0.8835, 0.5596, 0.8835, 0.5, 1.0, 0.5, 1.0, 0.5596, 0.9333, 0.5596, 0.9333, 0.5, 0.8835, 0.5, 0.8835, 0.5596, 0.8667, 0.5596, 0.8667, 0.5, 0.8667, 0.5, 0.8667, 0.5596, 0.8, 0.5596, 0.8, 0.5, 0.8, 0.5, 0.8, 0.5596, 0.7333, 0.5596, 0.7333, 0.5, 0.7333, 0.5, 0.7333, 0.5596, 0.6667, 0.5596, 0.6667, 0.5, 0.6667, 0.5, 0.6667, 0.5596, 0.6, 0.5596, 0.6, 0.5, 0.5769, 0.5, 0.5769, 0.5596, 0.5333, 0.5596, 0.5333, 0.5, 0.5333, 0.5, 0.5333, 0.5596, 0.4667, 0.5596, 0.4667, 0.5, 0.4667, 0.5, 0.4667, 0.5596, 0.4, 0.5596, 0.4, 0.5, 0.4, 0.5, 0.4, 0.5596, 0.3333, 0.5596, 0.3333, 0.5, 0.3333, 0.5, 0.3333, 0.5596, 0.2667, 0.5596, 0.2667, 0.5, 0.2667, 0.5, 0.2667, 0.5596, 0.2, 0.5596, 0.2, 0.5, 0.2, 0.5, 0.2, 0.5596, 0.1333, 0.5596, 0.1333, 0.5, 0.1333, 0.5, 0.1333, 0.5596, 0.06667, 0.5596, 0.06667, 0.5, 0.04571, 0.5, 0.04571, 0.5596, 4.47e-08, 0.5596, 4.47e-08, 0.5])
me_cylinder.materials.append(mat_troncobase)
me_cylinder.materials.append(mat_contorno)
me_cylinder.materials.append(mat_logtop)
me_cylinder.update()
me_cube_001 = bpy.data.meshes.new('Cube.001')
me_cube_001.from_pydata([(-0.03331, 0.1878, 0.2862), (-0.03331, 0.1878, 0.6645), (-0.02889, 1.451, 0.3053), (-0.02532, 1.451, 0.5773), (0.03331, 0.1878, 0.2862), (0.03331, 0.1878, 0.6645), (0.0271, 1.451, 0.315), (0.0271, 1.451, 0.5876), (-0.03331, 0.5511, 0.2726), (-0.03331, 0.5511, 0.5979), (0.03331, 0.5511, 0.2726), (0.03331, 0.5511, 0.5979), (-0.02945, 0.8516, 0.5865), (0.02945, 0.8516, 0.2919), (-0.02945, 0.8516, 0.2919), (0.02945, 0.8516, 0.5865), (-0.03029, 1.153, 0.6127), (0.03029, 1.153, 0.3124), (-0.03029, 1.153, 0.3124), (0.03029, 1.153, 0.6127), (-0.02453, 1.732, 0.3184), (-0.02453, 1.732, 0.5742), (0.02453, 1.732, 0.3184), (0.02453, 1.732, 0.5742)], [], [(18, 16, 3, 2), (7, 6, 22, 23), (10, 11, 5, 4), (4, 5, 1, 0), (8, 10, 4, 0), (11, 9, 1, 5), (15, 12, 9, 11), (14, 13, 10, 8), (13, 15, 11, 10), (0, 1, 9, 8), (17, 19, 15, 13), (18, 17, 13, 14), (19, 16, 12, 15), (8, 9, 12, 14), (7, 3, 16, 19), (2, 6, 17, 18), (6, 7, 19, 17), (14, 12, 16, 18), (20, 21, 23, 22), (6, 2, 20, 22), (3, 7, 23, 21), (2, 3, 21, 20)])
_uv = me_cube_001.uv_layers.new(name='UVMap')
_uv.uv.foreach_set('vector', [0.375, 0.191, 0.625, 0.191, 0.625, 0.25, 0.375, 0.25, 0.625, 0.5, 0.375, 0.5, 0.375, 0.5, 0.625, 0.5, 0.375, 0.6781, 0.625, 0.6781, 0.625, 0.75, 0.375, 0.75, 0.375, 0.75, 0.625, 0.75, 0.625, 1.0, 0.375, 1.0, 0.125, 0.6781, 0.375, 0.6781, 0.375, 0.75, 0.125, 0.75, 0.625, 0.6781, 0.875, 0.6781, 0.875, 0.75, 0.625, 0.75, 0.625, 0.6186, 0.875, 0.6186, 0.875, 0.6781, 0.625, 0.6781, 0.125, 0.6186, 0.375, 0.6186, 0.375, 0.6781, 0.125, 0.6781, 0.375, 0.6186, 0.625, 0.6186, 0.625, 0.6781, 0.375, 0.6781, 0.375, 0.0, 0.625, 0.0, 0.625, 0.07191, 0.375, 0.07191, 0.375, 0.559, 0.625, 0.559, 0.625, 0.6186, 0.375, 0.6186, 0.125, 0.559, 0.375, 0.559, 0.375, 0.6186, 0.125, 0.6186, 0.625, 0.559, 0.875, 0.559, 0.875, 0.6186, 0.625, 0.6186, 0.375, 0.07191, 0.625, 0.07191, 0.625, 0.1314, 0.375, 0.1314, 0.625, 0.5, 0.875, 0.5, 0.875, 0.559, 0.625, 0.559, 0.125, 0.5, 0.375, 0.5, 0.375, 0.559, 0.125, 0.559, 0.375, 0.5, 0.625, 0.5, 0.625, 0.559, 0.375, 0.559, 0.375, 0.1314, 0.625, 0.1314, 0.625, 0.191, 0.375, 0.191, 0.375, 0.25, 0.625, 0.25, 0.625, 0.5, 0.375, 0.5, 0.375, 0.5, 0.125, 0.5, 0.125, 0.5, 0.375, 0.5, 0.875, 0.5, 0.625, 0.5, 0.625, 0.5, 0.875, 0.5, 0.375, 0.25, 0.625, 0.25, 0.625, 0.25, 0.375, 0.25])
me_cube_001.materials.append(mat_troncobase)
me_cube_001.materials.append(mat_contorno)
me_cube_001.update()
me_cube_002 = bpy.data.meshes.new('Cube.002')
me_cube_002.from_pydata([(-0.03331, 0.1878, 0.2862), (-0.03331, 0.1878, 0.6645), (-0.02889, 1.451, 0.3053), (-0.02532, 1.451, 0.5773), (0.03331, 0.1878, 0.2862), (0.03331, 0.1878, 0.6645), (0.0271, 1.451, 0.315), (0.0271, 1.451, 0.5876), (-0.03331, 0.5511, 0.2726), (-0.03331, 0.5511, 0.5979), (0.03331, 0.5511, 0.2726), (0.03331, 0.5511, 0.5979), (-0.02945, 0.8516, 0.5865), (0.02945, 0.8516, 0.2919), (-0.02945, 0.8516, 0.2919), (0.02945, 0.8516, 0.5865), (-0.03029, 1.153, 0.6127), (0.03029, 1.153, 0.3124), (-0.03029, 1.153, 0.3124), (0.03029, 1.153, 0.6127), (-0.02453, 1.732, 0.3184), (-0.02453, 1.732, 0.5742), (0.02453, 1.732, 0.3184), (0.02453, 1.732, 0.5742)], [], [(18, 16, 3, 2), (7, 6, 22, 23), (10, 11, 5, 4), (4, 5, 1, 0), (8, 10, 4, 0), (11, 9, 1, 5), (15, 12, 9, 11), (14, 13, 10, 8), (13, 15, 11, 10), (0, 1, 9, 8), (17, 19, 15, 13), (18, 17, 13, 14), (19, 16, 12, 15), (8, 9, 12, 14), (7, 3, 16, 19), (2, 6, 17, 18), (6, 7, 19, 17), (14, 12, 16, 18), (20, 21, 23, 22), (6, 2, 20, 22), (3, 7, 23, 21), (2, 3, 21, 20)])
_uv = me_cube_002.uv_layers.new(name='UVMap')
_uv.uv.foreach_set('vector', [0.375, 0.191, 0.625, 0.191, 0.625, 0.25, 0.375, 0.25, 0.625, 0.5, 0.375, 0.5, 0.375, 0.5, 0.625, 0.5, 0.375, 0.6781, 0.625, 0.6781, 0.625, 0.75, 0.375, 0.75, 0.375, 0.75, 0.625, 0.75, 0.625, 1.0, 0.375, 1.0, 0.125, 0.6781, 0.375, 0.6781, 0.375, 0.75, 0.125, 0.75, 0.625, 0.6781, 0.875, 0.6781, 0.875, 0.75, 0.625, 0.75, 0.625, 0.6186, 0.875, 0.6186, 0.875, 0.6781, 0.625, 0.6781, 0.125, 0.6186, 0.375, 0.6186, 0.375, 0.6781, 0.125, 0.6781, 0.375, 0.6186, 0.625, 0.6186, 0.625, 0.6781, 0.375, 0.6781, 0.375, 0.0, 0.625, 0.0, 0.625, 0.07191, 0.375, 0.07191, 0.375, 0.559, 0.625, 0.559, 0.625, 0.6186, 0.375, 0.6186, 0.125, 0.559, 0.375, 0.559, 0.375, 0.6186, 0.125, 0.6186, 0.625, 0.559, 0.875, 0.559, 0.875, 0.6186, 0.625, 0.6186, 0.375, 0.07191, 0.625, 0.07191, 0.625, 0.1314, 0.375, 0.1314, 0.625, 0.5, 0.875, 0.5, 0.875, 0.559, 0.625, 0.559, 0.125, 0.5, 0.375, 0.5, 0.375, 0.559, 0.125, 0.559, 0.375, 0.5, 0.625, 0.5, 0.625, 0.559, 0.375, 0.559, 0.375, 0.1314, 0.625, 0.1314, 0.625, 0.191, 0.375, 0.191, 0.375, 0.25, 0.625, 0.25, 0.625, 0.5, 0.375, 0.5, 0.375, 0.5, 0.125, 0.5, 0.125, 0.5, 0.375, 0.5, 0.875, 0.5, 0.625, 0.5, 0.625, 0.5, 0.875, 0.5, 0.375, 0.25, 0.625, 0.25, 0.625, 0.25, 0.375, 0.25])
me_cube_002.materials.append(mat_troncobase)
me_cube_002.materials.append(mat_contorno)
me_cube_002.update()
me_cylinder_001 = bpy.data.meshes.new('Cylinder.001')
me_cylinder_001.from_pydata([(0.005793, 0.2169, 0.08612), (0.003297, 0.1413, 0.7764), (0.09093, 0.1988, 0.08612), (0.05919, 0.1293, 0.7764), (0.1614, 0.1477, 0.08612), (0.1054, 0.09577, 0.7764), (0.2049, 0.07229, 0.08612), (0.134, 0.0463, 0.7764), (0.214, -0.01428, 0.08612), (0.14, -0.01054, 0.7764), (0.1871, -0.09707, 0.08611), (0.1223, -0.06488, 0.7764), (0.1288, -0.1618, 0.08611), (0.08403, -0.1072, 0.7763), (0.04932, -0.1972, 0.08611), (0.03188, -0.1305, 0.7764), (-0.03773, -0.1972, 0.08611), (-0.02524, -0.1305, 0.7764), (-0.1173, -0.1618, 0.08611), (-0.07742, -0.1073, 0.7763), (-0.1755, -0.09707, 0.08611), (-0.1157, -0.06484, 0.7764), (-0.2024, -0.01428, 0.08611), (-0.1333, -0.01052, 0.7764), (-0.1933, 0.07229, 0.08611), (-0.1274, 0.0463, 0.7764), (-0.1498, 0.1477, 0.08611), (-0.09883, 0.0958, 0.7764), (-0.07935, 0.1988, 0.08612), (-0.05254, 0.1293, 0.7763), (0.08215, 0.1775, 0.7767), (0.004108, 0.2051, 0.7757), (0.004141, 0.2222, 0.7787), (0.0925, 0.2034, 0.7787), (0.1656, 0.1503, 0.7787), (0.2107, 0.07206, 0.7787), (0.2202, -0.01777, 0.7787), (0.1923, -0.1037, 0.7787), (0.1318, -0.1708, 0.7787), (0.04931, -0.2076, 0.7787), (-0.04103, -0.2076, 0.7787), (-0.1236, -0.1708, 0.7787), (-0.184, -0.1037, 0.7787), (-0.2119, -0.01778, 0.7787), (-0.2025, 0.07206, 0.7787), (-0.1573, 0.1503, 0.7787), (-0.08422, 0.2034, 0.7787), (0.1453, 0.1316, 0.7767), (0.1844, 0.06396, 0.7767), (0.2032, -0.01603, 0.7757), (0.1684, -0.08803, 0.7767), (0.1162, -0.1461, 0.7767), (0.04481, -0.1779, 0.7768), (-0.03336, -0.178, 0.7768), (-0.1048, -0.1462, 0.7768), (-0.1571, -0.08813, 0.7768), (-0.1813, -0.01377, 0.7768), (-0.1731, 0.06398, 0.7768), (-0.134, 0.1317, 0.7768), (-0.0707, 0.1776, 0.7767), (0.1276, -0.1763, 0.8001), (0.05452, -0.2088, 0.8001), (0.1131, -0.1522, 0.7994), (0.05005, -0.1804, 0.7994), (0.1935, -0.01408, 0.7867), (0.2207, -0.02367, 0.7892), (0.1692, -0.08891, 0.7868), (0.1934, -0.1048, 0.7866), (0.1854, 0.0672, 0.7934), (0.2136, 0.07608, 0.7938), (0.1943, -0.01762, 0.7934), (0.224, -0.02221, 0.7938), (0.08136, 0.1811, 0.8032), (0.09232, 0.2088, 0.8043), (0.1489, 0.132, 0.8032), (0.1707, 0.1518, 0.8043), (0.003794, 0.2241, 0.7899), (0.005456, 0.1952, 0.7898), (0.08261, 0.1788, 0.7898), (0.09314, 0.2051, 0.7899), (0.003556, 0.2256, 0.8023), (0.00527, 0.1962, 0.8014), (-0.07264, 0.1796, 0.8014), (-0.08677, 0.2064, 0.8023), (-0.1839, -0.01462, 0.7947), (-0.2158, -0.01634, 0.7907), (-0.1756, 0.06419, 0.7947), (-0.2059, 0.07244, 0.7951), (-0.1596, -0.09258, 0.804), (-0.1885, -0.1096, 0.8051), (-0.1855, -0.01278, 0.804), (-0.2186, -0.01704, 0.8051), (-0.1057, -0.1475, 0.7875), (-0.1248, -0.1726, 0.7873), (-0.1584, -0.08901, 0.7875), (-0.1858, -0.1049, 0.7873), (0.04489, -0.1797, 0.789), (0.04945, -0.21, 0.789), (-0.03396, -0.1798, 0.789), (-0.04182, -0.21, 0.789), (0.1436, 0.1606, 0.08612), (0.09376, 0.1042, 0.7764), (0.1472, 0.1637, 0.7787), (0.1294, 0.1432, 0.7767), (0.151, 0.1662, 0.8043), (0.1319, 0.1443, 0.8032), (0.09087, 0.1063, 0.7763), (0.1392, 0.1638, 0.08612), (0.1426, 0.167, 0.7787), (0.1254, 0.146, 0.7767), (0.1446, 0.1682, 0.7895), (0.1266, 0.1463, 0.7894), (0.08676, 0.1093, 0.7764), (0.1329, 0.1683, 0.08612), (0.1361, 0.1717, 0.7787), (0.1198, 0.1501, 0.7767), (0.1391, 0.1748, 0.8043), (0.1217, 0.1518, 0.8032), (0.06662, 0.124, 0.7763), (0.1022, 0.1906, 0.08612), (0.1042, 0.1949, 0.7787), (0.09229, 0.1701, 0.7767), (0.1051, 0.2001, 0.8083), (0.09236, 0.1735, 0.8069), (0.1066, 0.1874, 0.08612), (0.1088, 0.1916, 0.7787), (0.0962, 0.1673, 0.7767), (0.1094, 0.1954, 0.799), (0.09616, 0.1697, 0.7982), (0.06948, 0.1219, 0.7764), (0.1113, 0.1841, 0.08612), (0.1136, 0.188, 0.7787), (0.1004, 0.1642, 0.7767), (0.1152, 0.1927, 0.8083), (0.101, 0.1672, 0.8069), (0.07254, 0.1197, 0.7764), (-0.06462, 0.202, 0.08612), (-0.04287, 0.1314, 0.7763), (-0.06893, 0.2066, 0.7787), (-0.06323, 0.1908, 0.7757), (-0.07114, 0.2097, 0.8023), (-0.05914, 0.1825, 0.8014), (-0.05975, 0.203, 0.08612), (-0.06388, 0.2077, 0.7787), (-0.05857, 0.1917, 0.7757), (-0.06522, 0.2096, 0.7935), (-0.05411, 0.1825, 0.7932), (-0.03968, 0.1321, 0.7763), (0.005488, 0.1951, 0.7904), (-0.07173, 0.1787, 0.7904), (-0.08141, 0.2056, 0.7858), (0.001818, 0.2233, 0.7858), (-0.06701, 0.2087, 0.7858), (-0.05835, 0.1815, 0.7904), (-0.06225, 0.2097, 0.7858), (-0.05394, 0.1824, 0.7904), (-0.05259, 0.2045, 0.08612), (-0.05644, 0.2093, 0.7787), (-0.05172, 0.1932, 0.7757), (-0.05837, 0.2124, 0.8023), (-0.04814, 0.1848, 0.8014), (-0.03498, 0.1331, 0.7763), (-0.05524, 0.2112, 0.7858), (-0.04744, 0.1838, 0.7904), (0.1012, -0.1741, 0.08611), (0.06593, -0.1152, 0.7763), (0.1032, -0.1836, 0.7787), (0.0914, -0.1571, 0.7767), (0.1022, -0.1875, 0.8001), (0.09117, -0.1619, 0.7994), (0.07114, -0.1129, 0.7763), (0.1092, -0.1705, 0.08611), (0.1114, -0.1799, 0.7787), (0.09854, -0.154, 0.7767), (0.1095, -0.1843, 0.8001), (0.09747, -0.1591, 0.7994), (0.1147, -0.1492, 0.7894), (0.129, -0.1742, 0.788), (0.04741, -0.1792, 0.7894), (0.05626, -0.2066, 0.788), (0.1037, -0.1854, 0.788), (0.09131, -0.1596, 0.7894), (0.09804, -0.1566, 0.7894), (0.1128, -0.181, 0.7885), (0.1052, -0.1723, 0.08611), (0.1073, -0.1817, 0.7787), (0.09497, -0.1555, 0.7767), (0.1054, -0.1843, 0.7919), (0.09395, -0.1592, 0.7917), (0.06854, -0.1141, 0.7763), (0.1068, -0.1838, 0.789), (0.09468, -0.1581, 0.7894), (0.09204, 0.2019, 0.4375), (0.1639, 0.1497, 0.4375), (0.2083, 0.0728, 0.4375), (0.2175, -0.0155, 0.4375), (0.1901, -0.09994, 0.4375), (0.1307, -0.1659, 0.4375), (0.04959, -0.202, 0.4375), (-0.0392, -0.202, 0.4375), (-0.1203, -0.1659, 0.4375), (-0.1797, -0.09995, 0.4375), (-0.2072, -0.0155, 0.4375), (-0.1979, 0.0728, 0.4375), (-0.1535, 0.1497, 0.4375), (-0.08165, 0.2019, 0.4375), (0.005197, 0.2203, 0.4375), (0.1458, 0.1628, 0.4375), (0.1413, 0.1661, 0.4375), (0.1349, 0.1707, 0.4375), (0.1036, 0.1935, 0.4375), (0.108, 0.1903, 0.4375), (0.1128, 0.1868, 0.4375), (-0.06663, 0.2051, 0.4375), (-0.06166, 0.2061, 0.4375), (-0.05435, 0.2077, 0.4375), (0.1025, -0.1785, 0.4375), (0.1107, -0.1749, 0.4375), (0.1066, -0.1767, 0.4375), (0.0061, 0.2139, 0.6683), (0.08993, 0.1962, 0.6683), (0.1593, 0.1458, 0.6683), (0.2022, 0.07154, 0.6683), (0.211, -0.01369, 0.6684), (0.1847, -0.0953, 0.6682), (0.1273, -0.1591, 0.6682), (0.04896, -0.194, 0.6682), (-0.03684, -0.194, 0.6682), (-0.1152, -0.1591, 0.6682), (-0.1726, -0.09537, 0.6682), (-0.1991, -0.01376, 0.6682), (-0.1901, 0.07156, 0.6682), (-0.1472, 0.1458, 0.6682), (-0.07777, 0.1962, 0.6683), (0.1418, 0.1585, 0.6683), (0.1375, 0.1616, 0.6683), (0.1313, 0.1661, 0.6683), (0.1011, 0.1881, 0.6683), (0.1054, 0.1849, 0.6683), (0.11, 0.1816, 0.6683), (-0.0632, 0.1991, 0.6683), (-0.05841, 0.2002, 0.6684), (-0.05136, 0.2017, 0.6684), (0.1001, -0.1712, 0.6682), (0.1079, -0.1677, 0.6682), (0.104, -0.1694, 0.6682), (0.09119, 0.1995, 0.551), (0.1619, 0.1481, 0.551), (0.2057, 0.0724, 0.551), (0.2148, -0.01458, 0.551), (0.1878, -0.09777, 0.551), (0.1293, -0.1628, 0.551), (0.04938, -0.1984, 0.551), (-0.0381, -0.1984, 0.551), (-0.118, -0.1628, 0.551), (-0.1766, -0.0978, 0.551), (-0.2036, -0.01459, 0.551), (-0.1944, 0.07241, 0.551), (-0.1507, 0.1482, 0.551), (-0.07991, 0.1996, 0.551), (0.1441, 0.1611, 0.551), (0.1397, 0.1643, 0.551), (0.1334, 0.1689, 0.551), (0.1026, 0.1913, 0.551), (0.1069, 0.1881, 0.551), (0.1116, 0.1847, 0.551), (-0.06511, 0.2027, 0.551), (-0.06022, 0.2037, 0.551), (-0.05302, 0.2053, 0.551), (0.1016, -0.1751, 0.551), (0.1095, -0.1716, 0.551), (0.1055, -0.1734, 0.551), (0.005646, 0.2177, 0.551), (0.09266, 0.2036, 0.2601), (0.1653, 0.1508, 0.2601), (0.2102, 0.07309, 0.2601), (0.2196, -0.01619, 0.2601), (0.1918, -0.1016, 0.2601), (0.1318, -0.1683, 0.2601), (0.04974, -0.2048, 0.2601), (-0.04003, -0.2048, 0.2601), (-0.122, -0.1683, 0.2601), (-0.1821, -0.1016, 0.2601), (-0.2099, -0.01619, 0.2601), (-0.2005, 0.07309, 0.2601), (-0.1556, 0.1508, 0.2601), (-0.08295, 0.2036, 0.2601), (0.147, 0.1641, 0.2601), (0.1424, 0.1674, 0.2601), (0.136, 0.1721, 0.2601), (0.1043, 0.1951, 0.2601), (0.1088, 0.1918, 0.2601), (0.1136, 0.1884, 0.2601), (-0.06776, 0.2068, 0.2601), (-0.06274, 0.2079, 0.2601), (-0.05535, 0.2095, 0.2601), (0.1033, -0.181, 0.2601), (0.1115, -0.1773, 0.2601), (0.1074, -0.1791, 0.2601), (0.00486, 0.2223, 0.2601), (0.09181, 0.2013, 0.1684), (0.1634, 0.1493, 0.1684), (0.2076, 0.07269, 0.1684), (0.2168, -0.01526, 0.1684), (0.1895, -0.09941, 0.1684), (0.1304, -0.1652, 0.1684), (0.04954, -0.2012, 0.1684), (-0.03896, -0.2012, 0.1684), (-0.1198, -0.1653, 0.1684), (-0.179, -0.09948, 0.1684), (-0.2064, -0.0153, 0.1684), (-0.1971, 0.07271, 0.1684), (-0.1528, 0.1493, 0.1684), (-0.0812, 0.2013, 0.1684), (0.1453, 0.1624, 0.1684), (0.1408, 0.1656, 0.1684), (0.1345, 0.1702, 0.1684), (0.1033, 0.1929, 0.1684), (0.1077, 0.1897, 0.1684), (0.1125, 0.1862, 0.1684), (-0.06623, 0.2045, 0.1684), (-0.06129, 0.2055, 0.1684), (-0.054, 0.2071, 0.1684), (0.1023, -0.1777, 0.1684), (0.1104, -0.1741, 0.1684), (0.1064, -0.1759, 0.1684), (0.005316, 0.2196, 0.1684)], [], [(31, 1, 3, 30), (103, 101, 5, 47), (47, 5, 7, 48), (48, 7, 9, 49), (49, 9, 11, 50), (50, 11, 13, 51), (167, 165, 15, 52), (52, 15, 17, 53), (53, 17, 19, 54), (54, 19, 21, 55), (55, 21, 23, 56), (56, 23, 25, 57), (57, 25, 27, 58), (3, 1, 161, 147, 137, 29, 27, 25, 23, 21, 19, 17, 15, 165, 189, 170, 13, 11, 9, 7, 5, 101, 106, 112, 135, 129, 118), (58, 27, 29, 59), (158, 161, 1, 31), (0, 2, 119, 124, 130, 113, 107, 100, 4, 6, 8, 10, 12, 171, 184, 164, 14, 16, 18, 20, 22, 24, 26, 28, 136, 142, 156), (163, 148, 81, 160), (242, 157, 32, 219), (232, 45, 46, 233), (231, 44, 45, 232), (230, 43, 44, 231), (229, 42, 43, 230), (228, 41, 42, 229), (227, 40, 41, 228), (226, 39, 40, 227), (243, 166, 39, 226), (224, 37, 38, 225), (223, 36, 37, 224), (222, 35, 36, 223), (221, 34, 35, 222), (234, 102, 34, 221), (219, 32, 33, 220), (45, 58, 59, 46), (44, 57, 58, 45), (43, 56, 84, 85), (55, 56, 90, 88), (41, 54, 92, 93), (40, 53, 54, 41), (40, 39, 97, 99), (177, 176, 62, 60), (37, 50, 51, 38), (36, 49, 64, 65), (48, 49, 70, 68), (34, 47, 48, 35), (47, 34, 75, 74), (33, 32, 76, 79), (168, 169, 63, 61), (181, 178, 63, 169), (178, 179, 61, 63), (183, 177, 60, 174), (65, 64, 66, 67), (50, 37, 67, 66), (37, 36, 65, 67), (49, 50, 66, 64), (69, 68, 70, 71), (35, 48, 68, 69), (49, 36, 71, 70), (36, 35, 69, 71), (104, 105, 74, 75), (103, 47, 74, 105), (33, 30, 72, 73), (120, 33, 73, 122), (76, 77, 78, 79), (30, 33, 79, 78), (31, 30, 78, 77), (32, 31, 77, 76), (159, 160, 81, 80), (150, 149, 82, 83), (148, 151, 80, 81), (152, 150, 83, 140), (85, 84, 86, 87), (44, 43, 85, 87), (57, 44, 87, 86), (56, 57, 86, 84), (89, 88, 90, 91), (56, 43, 91, 90), (42, 55, 88, 89), (43, 42, 89, 91), (93, 92, 94, 95), (42, 41, 93, 95), (54, 55, 94, 92), (55, 42, 95, 94), (97, 96, 98, 99), (39, 52, 96, 97), (52, 53, 98, 96), (53, 40, 99, 98), (34, 102, 104, 75), (109, 103, 105, 111), (110, 111, 105, 104), (235, 108, 102, 234), (109, 106, 101, 103), (115, 112, 106, 109), (236, 114, 108, 235), (116, 117, 111, 110), (115, 109, 111, 117), (102, 108, 110, 104), (132, 115, 117, 134), (133, 134, 117, 116), (239, 131, 114, 236), (132, 135, 112, 115), (108, 114, 116, 110), (30, 3, 118, 121), (220, 33, 120, 237), (73, 72, 123, 122), (30, 121, 123, 72), (125, 120, 122, 127), (131, 125, 127, 133), (121, 118, 129, 126), (237, 120, 125, 238), (122, 123, 128, 127), (121, 126, 128, 123), (114, 131, 133, 116), (126, 129, 135, 132), (238, 125, 131, 239), (127, 128, 134, 133), (126, 132, 134, 128), (154, 152, 140, 145), (83, 82, 141, 140), (233, 46, 138, 240), (149, 153, 141, 82), (59, 29, 137, 139), (162, 154, 145, 159), (140, 141, 146, 145), (240, 138, 143, 241), (153, 155, 146, 141), (139, 137, 147, 144), (139, 144, 155, 153), (157, 143, 154, 162), (59, 139, 153, 149), (143, 138, 152, 154), (138, 46, 150, 152), (31, 32, 151, 148), (46, 59, 149, 150), (158, 31, 148, 163), (144, 158, 163, 155), (32, 157, 162, 151), (151, 162, 159, 80), (145, 146, 160, 159), (241, 143, 157, 242), (155, 163, 160, 146), (144, 147, 161, 158), (179, 180, 168, 61), (191, 181, 169, 188), (187, 188, 169, 168), (245, 185, 166, 243), (186, 189, 165, 167), (51, 13, 170, 173), (225, 38, 172, 244), (60, 62, 175, 174), (176, 182, 175, 62), (190, 183, 174, 187), (185, 172, 183, 190), (51, 173, 182, 176), (186, 167, 181, 191), (39, 166, 180, 179), (172, 38, 177, 183), (52, 39, 179, 178), (167, 52, 178, 181), (38, 51, 176, 177), (173, 186, 191, 182), (166, 185, 190, 180), (180, 190, 187, 168), (173, 170, 189, 186), (244, 172, 185, 245), (174, 175, 188, 187), (182, 191, 188, 175), (297, 217, 218, 298), (278, 197, 217, 297), (298, 218, 216, 296), (294, 214, 215, 295), (293, 213, 214, 294), (286, 205, 213, 293), (291, 211, 212, 292), (290, 210, 211, 291), (273, 192, 210, 290), (292, 212, 209, 289), (289, 209, 208, 288), (288, 208, 207, 287), (299, 206, 192, 273), (287, 207, 193, 274), (274, 193, 194, 275), (275, 194, 195, 276), (276, 195, 196, 277), (277, 196, 197, 278), (296, 216, 198, 279), (279, 198, 199, 280), (280, 199, 200, 281), (281, 200, 201, 282), (282, 201, 202, 283), (283, 202, 203, 284), (284, 203, 204, 285), (285, 204, 205, 286), (295, 215, 206, 299), (270, 244, 245, 271), (251, 225, 244, 270), (271, 245, 243, 269), (267, 241, 242, 268), (266, 240, 241, 267), (259, 233, 240, 266), (264, 238, 239, 265), (263, 237, 238, 264), (246, 220, 237, 263), (265, 239, 236, 262), (262, 236, 235, 261), (261, 235, 234, 260), (272, 219, 220, 246), (260, 234, 221, 247), (247, 221, 222, 248), (248, 222, 223, 249), (249, 223, 224, 250), (250, 224, 225, 251), (269, 243, 226, 252), (252, 226, 227, 253), (253, 227, 228, 254), (254, 228, 229, 255), (255, 229, 230, 256), (256, 230, 231, 257), (257, 231, 232, 258), (258, 232, 233, 259), (268, 242, 219, 272), (215, 268, 272, 206), (204, 258, 259, 205), (203, 257, 258, 204), (202, 256, 257, 203), (201, 255, 256, 202), (200, 254, 255, 201), (199, 253, 254, 200), (198, 252, 253, 199), (216, 269, 252, 198), (196, 250, 251, 197), (195, 249, 250, 196), (194, 248, 249, 195), (193, 247, 248, 194), (207, 260, 247, 193), (206, 272, 246, 192), (208, 261, 260, 207), (209, 262, 261, 208), (212, 265, 262, 209), (192, 246, 263, 210), (210, 263, 264, 211), (211, 264, 265, 212), (205, 259, 266, 213), (213, 266, 267, 214), (214, 267, 268, 215), (218, 271, 269, 216), (197, 251, 270, 217), (217, 270, 271, 218), (322, 295, 299, 326), (312, 285, 286, 313), (311, 284, 285, 312), (310, 283, 284, 311), (309, 282, 283, 310), (308, 281, 282, 309), (307, 280, 281, 308), (306, 279, 280, 307), (323, 296, 279, 306), (304, 277, 278, 305), (303, 276, 277, 304), (302, 275, 276, 303), (301, 274, 275, 302), (314, 287, 274, 301), (326, 299, 273, 300), (315, 288, 287, 314), (316, 289, 288, 315), (319, 292, 289, 316), (300, 273, 290, 317), (317, 290, 291, 318), (318, 291, 292, 319), (313, 286, 293, 320), (320, 293, 294, 321), (321, 294, 295, 322), (325, 298, 296, 323), (305, 278, 297, 324), (324, 297, 298, 325), (171, 324, 325, 184), (12, 305, 324, 171), (184, 325, 323, 164), (142, 321, 322, 156), (136, 320, 321, 142), (28, 313, 320, 136), (124, 318, 319, 130), (119, 317, 318, 124), (2, 300, 317, 119), (130, 319, 316, 113), (113, 316, 315, 107), (107, 315, 314, 100), (0, 326, 300, 2), (100, 314, 301, 4), (4, 301, 302, 6), (6, 302, 303, 8), (8, 303, 304, 10), (10, 304, 305, 12), (164, 323, 306, 14), (14, 306, 307, 16), (16, 307, 308, 18), (18, 308, 309, 20), (20, 309, 310, 22), (22, 310, 311, 24), (24, 311, 312, 26), (26, 312, 313, 28), (156, 322, 326, 0)])
me_cylinder_001.polygons.foreach_set('material_index', [2, 2, 2, 2, 2, 2, 2, 2, 2, 2, 2, 2, 2, 2, 2, 2, 0, 0, 0, 0, 0, 0, 0, 0, 0, 0, 0, 0, 0, 0, 0, 0, 0, 0, 0, 0, 0, 0, 0, 0, 0, 0, 0, 0, 0, 0, 0, 0, 0, 0, 0, 0, 0, 0, 0, 0, 0, 0, 0, 0, 0, 0, 0, 0, 0, 0, 0, 0, 0, 0, 0, 0, 0, 0, 0, 0, 0, 0, 0, 0, 0, 0, 0, 0, 0, 0, 0, 0, 0, 0, 0, 2, 2, 0, 0, 0, 0, 0, 0, 0, 2, 0, 2, 0, 0, 0, 0, 0, 2, 0, 0, 0, 0, 2, 0, 0, 0, 0, 0, 0, 0, 2, 0, 0, 0, 0, 2, 0, 0, 0, 0, 0, 0, 0, 0, 0, 0, 0, 0, 0, 0, 2, 0, 0, 0, 0, 2, 2, 0, 0, 0, 0, 0, 0, 0, 0, 0, 0, 0, 0, 0, 0, 0, 2, 0, 0, 0, 0, 0, 0, 0, 0, 0, 0, 0, 0, 0, 0, 0, 0, 0, 0, 0, 0, 0, 0, 0, 0, 0, 0, 0, 0, 0, 0, 0, 0, 0, 0, 0, 0, 0, 0, 0, 0, 0, 0, 0, 0, 0, 0, 0, 0, 0, 0, 0, 0, 0, 0, 0, 0, 0, 0, 0, 0, 0, 0, 0, 0, 0, 0, 0, 0, 0, 0, 0, 0, 0, 0, 0, 0, 0, 0, 0, 0, 0, 0, 0, 0, 0, 0, 0, 0, 0, 0, 0, 0, 0, 0, 0, 0, 0, 0, 0, 0, 0, 0, 0, 0, 0, 0, 0, 0, 0, 0, 0, 0, 0, 0, 0, 0, 0, 0, 0, 0, 0, 0, 0, 0, 0, 0, 0, 0, 0, 0, 0, 0, 0, 0, 0, 0, 0, 0])
_uv = me_cylinder_001.uv_layers.new(name='UVMap')
_uv.uv.foreach_set('vector', [1.0, 0.981, 1.0, 1.0, 0.9333, 1.0, 0.9333, 0.981, 0.8835, 0.981, 0.8835, 1.0, 0.8667, 1.0, 0.8667, 0.981, 0.8667, 0.981, 0.8667, 1.0, 0.8, 1.0, 0.8, 0.981, 0.8, 0.981, 0.8, 1.0, 0.7333, 1.0, 0.7333, 0.981, 0.7333, 0.981, 0.7333, 1.0, 0.6667, 1.0, 0.6667, 0.981, 0.6667, 0.981, 0.6667, 1.0, 0.6, 1.0, 0.6, 0.981, 0.5769, 0.981, 0.5769, 1.0, 0.5333, 1.0, 0.5333, 0.981, 0.5333, 0.981, 0.5333, 1.0, 0.4667, 1.0, 0.4667, 0.981, 0.4667, 0.981, 0.4667, 1.0, 0.4, 1.0, 0.4, 0.981, 0.4, 0.981, 0.4, 1.0, 0.3333, 1.0, 0.3333, 0.981, 0.3333, 0.981, 0.3333, 1.0, 0.2667, 1.0, 0.2667, 0.981, 0.2667, 0.981, 0.2667, 1.0, 0.2, 1.0, 0.2, 0.981, 0.2, 0.981, 0.2, 1.0, 0.1333, 1.0, 0.1333, 0.981, 0.3476, 0.4693, 0.25, 0.49, 0.1831, 0.4758, 0.1749, 0.474, 0.1693, 0.4728, 0.1524, 0.4693, 0.07165, 0.4106, 0.02175, 0.3242, 0.01131, 0.2249, 0.04215, 0.13, 0.1089, 0.05584, 0.2001, 0.01524, 0.2999, 0.01524, 0.3594, 0.04175, 0.364, 0.04377, 0.3685, 0.0458, 0.3911, 0.05584, 0.4578, 0.13, 0.4887, 0.2249, 0.4783, 0.3242, 0.4284, 0.4106, 0.408, 0.4254, 0.403, 0.429, 0.3958, 0.4343, 0.3709, 0.4523, 0.3656, 0.4562, 0.3606, 0.4598, 0.1333, 0.981, 0.1333, 1.0, 0.06667, 1.0, 0.06667, 0.981, 0.04571, 0.981, 0.04571, 1.0, 4.47e-08, 1.0, 4.47e-08, 0.981, 0.75, 0.49, 0.8476, 0.4693, 0.8606, 0.4598, 0.8656, 0.4562, 0.8709, 0.4523, 0.8958, 0.4343, 0.903, 0.429, 0.908, 0.4254, 0.9284, 0.4106, 0.9783, 0.3242, 0.9887, 0.2249, 0.9578, 0.13, 0.8911, 0.05584, 0.8685, 0.0458, 0.864, 0.04377, 0.8594, 0.04175, 0.7999, 0.01524, 0.7001, 0.01524, 0.6089, 0.05584, 0.5422, 0.13, 0.5113, 0.2249, 0.5217, 0.3242, 0.5716, 0.4106, 0.6524, 0.4693, 0.6693, 0.4728, 0.6749, 0.474, 0.6831, 0.4758, 0.04571, 0.981, 4.47e-08, 0.981, 4.47e-08, 0.981, 0.04571, 0.981, 0.04571, 0.8985, 0.04571, 0.977, 4.47e-08, 0.977, 4.47e-08, 0.8985, 0.1333, 0.8985, 0.1333, 0.977, 0.06667, 0.977, 0.06667, 0.8985, 0.2, 0.8985, 0.2, 0.977, 0.1333, 0.977, 0.1333, 0.8985, 0.2667, 0.8985, 0.2667, 0.977, 0.2, 0.977, 0.2, 0.8985, 0.3333, 0.8985, 0.3333, 0.977, 0.2667, 0.977, 0.2667, 0.8985, 0.4, 0.8985, 0.4, 0.977, 0.3333, 0.977, 0.3333, 0.8985, 0.4667, 0.8985, 0.4667, 0.977, 0.4, 0.977, 0.4, 0.8985, 0.5333, 0.8985, 0.5333, 0.977, 0.4667, 0.977, 0.4667, 0.8985, 0.5769, 0.8985, 0.5769, 0.977, 0.5333, 0.977, 0.5333, 0.8985, 0.6667, 0.8985, 0.6667, 0.977, 0.6, 0.977, 0.6, 0.8985, 0.7333, 0.8985, 0.7333, 0.977, 0.6667, 0.977, 0.6667, 0.8985, 0.8, 0.8985, 0.8, 0.977, 0.7333, 0.977, 0.7333, 0.8985, 0.8667, 0.8985, 0.8667, 0.977, 0.8, 0.977, 0.8, 0.8985, 0.8835, 0.8985, 0.8835, 0.977, 0.8667, 0.977, 0.8667, 0.8985, 1.0, 0.8985, 1.0, 0.977, 0.9333, 0.977, 0.9333, 0.8985, 0.1333, 0.977, 0.1333, 0.981, 0.06667, 0.981, 0.06667, 0.977, 0.2, 0.977, 0.2, 0.981, 0.1333, 0.981, 0.1333, 0.977, 0.2667, 0.977, 0.2667, 0.981, 0.2667, 0.981, 0.2667, 0.977, 0.3333, 0.981, 0.2667, 0.981, 0.2667, 0.981, 0.3333, 0.981, 0.4, 0.977, 0.4, 0.981, 0.4, 0.981, 0.4, 0.977, 0.4667, 0.977, 0.4667, 0.981, 0.4, 0.981, 0.4, 0.977, 0.4667, 0.977, 0.5333, 0.977, 0.5333, 0.977, 0.4667, 0.977, 0.6, 0.977, 0.6, 0.981, 0.6, 0.981, 0.6, 0.977, 0.6667, 0.977, 0.6667, 0.981, 0.6, 0.981, 0.6, 0.977, 0.7333, 0.977, 0.7333, 0.981, 0.7333, 0.981, 0.7333, 0.977, 0.8, 0.981, 0.7333, 0.981, 0.7333, 0.981, 0.8, 0.981, 0.8667, 0.977, 0.8667, 0.981, 0.8, 0.981, 0.8, 0.977, 0.8667, 0.981, 0.8667, 0.977, 0.8667, 0.977, 0.8667, 0.981, 0.9333, 0.977, 1.0, 0.977, 1.0, 0.977, 0.9333, 0.977, 0.5769, 0.977, 0.5769, 0.981, 0.5333, 0.981, 0.5333, 0.977, 0.5769, 0.981, 0.5333, 0.981, 0.5333, 0.981, 0.5769, 0.981, 0.5333, 0.981, 0.5333, 0.977, 0.5333, 0.977, 0.5333, 0.981, 0.5835, 0.977, 0.6, 0.977, 0.6, 0.977, 0.5835, 0.977, 0.7333, 0.977, 0.7333, 0.981, 0.6667, 0.981, 0.6667, 0.977, 0.6667, 0.981, 0.6667, 0.977, 0.6667, 0.977, 0.6667, 0.981, 0.6667, 0.977, 0.7333, 0.977, 0.7333, 0.977, 0.6667, 0.977, 0.7333, 0.981, 0.6667, 0.981, 0.6667, 0.981, 0.7333, 0.981, 0.8, 0.977, 0.8, 0.981, 0.7333, 0.981, 0.7333, 0.977, 0.8, 0.977, 0.8, 0.981, 0.8, 0.981, 0.8, 0.977, 0.7333, 0.981, 0.7333, 0.977, 0.7333, 0.977, 0.7333, 0.981, 0.7333, 0.977, 0.8, 0.977, 0.8, 0.977, 0.7333, 0.977, 0.8835, 0.977, 0.8835, 0.981, 0.8667, 0.981, 0.8667, 0.977, 0.8835, 0.981, 0.8667, 0.981, 0.8667, 0.981, 0.8835, 0.981, 0.9333, 0.977, 0.9333, 0.981, 0.9333, 0.981, 0.9333, 0.977, 0.9226, 0.977, 0.9333, 0.977, 0.9333, 0.977, 0.9226, 0.977, 1.0, 0.977, 1.0, 0.981, 0.9333, 0.981, 0.9333, 0.977, 0.9333, 0.981, 0.9333, 0.977, 0.9333, 0.977, 0.9333, 0.981, 1.0, 0.981, 0.9333, 0.981, 0.9333, 0.981, 1.0, 0.981, 4.47e-08, 0.977, 4.47e-08, 0.981, 4.47e-08, 0.981, 4.47e-08, 0.977, 0.04571, 0.977, 0.04571, 0.981, 4.47e-08, 0.981, 4.47e-08, 0.977, 0.06667, 0.977, 0.06667, 0.981, 0.06667, 0.981, 0.06667, 0.977, 4.47e-08, 0.981, 4.47e-08, 0.977, 4.47e-08, 0.977, 4.47e-08, 0.981, 0.05513, 0.977, 0.06667, 0.977, 0.06667, 0.977, 0.05513, 0.977, 0.2667, 0.977, 0.2667, 0.981, 0.2, 0.981, 0.2, 0.977, 0.2, 0.977, 0.2667, 0.977, 0.2667, 0.977, 0.2, 0.977, 0.2, 0.981, 0.2, 0.977, 0.2, 0.977, 0.2, 0.981, 0.2667, 0.981, 0.2, 0.981, 0.2, 0.981, 0.2667, 0.981, 0.3333, 0.977, 0.3333, 0.981, 0.2667, 0.981, 0.2667, 0.977, 0.2667, 0.981, 0.2667, 0.977, 0.2667, 0.977, 0.2667, 0.981, 0.3333, 0.977, 0.3333, 0.981, 0.3333, 0.981, 0.3333, 0.977, 0.2667, 0.977, 0.3333, 0.977, 0.3333, 0.977, 0.2667, 0.977, 0.4, 0.977, 0.4, 0.981, 0.3333, 0.981, 0.3333, 0.977, 0.3333, 0.977, 0.4, 0.977, 0.4, 0.977, 0.3333, 0.977, 0.4, 0.981, 0.3333, 0.981, 0.3333, 0.981, 0.4, 0.981, 0.3333, 0.981, 0.3333, 0.977, 0.3333, 0.977, 0.3333, 0.981, 0.5333, 0.977, 0.5333, 0.981, 0.4667, 0.981, 0.4667, 0.977, 0.5333, 0.977, 0.5333, 0.981, 0.5333, 0.981, 0.5333, 0.977, 0.5333, 0.981, 0.4667, 0.981, 0.4667, 0.981, 0.5333, 0.981, 0.4667, 0.981, 0.4667, 0.977, 0.4667, 0.977, 0.4667, 0.981, 0.8667, 0.977, 0.8835, 0.977, 0.8835, 0.977, 0.8667, 0.977, 0.8876, 0.981, 0.8835, 0.981, 0.8835, 0.981, 0.8876, 0.981, 0.8876, 0.977, 0.8876, 0.981, 0.8835, 0.981, 0.8835, 0.977, 0.8876, 0.8985, 0.8876, 0.977, 0.8835, 0.977, 0.8835, 0.8985, 0.8876, 0.981, 0.8876, 1.0, 0.8835, 1.0, 0.8835, 0.981, 0.8936, 0.981, 0.8936, 1.0, 0.8876, 1.0, 0.8876, 0.981, 0.8936, 0.8985, 0.8936, 0.977, 0.8876, 0.977, 0.8876, 0.8985, 0.8936, 0.977, 0.8936, 0.981, 0.8876, 0.981, 0.8876, 0.977, 0.8936, 0.981, 0.8876, 0.981, 0.8876, 0.981, 0.8936, 0.981, 0.8835, 0.977, 0.8876, 0.977, 0.8876, 0.977, 0.8835, 0.977, 0.914, 0.981, 0.8936, 0.981, 0.8936, 0.981, 0.9139, 0.981, 0.9143, 0.977, 0.9139, 0.981, 0.8936, 0.981, 0.8936, 0.977, 0.9141, 0.8985, 0.9141, 0.977, 0.8936, 0.977, 0.8936, 0.8985, 0.914, 0.981, 0.9141, 1.0, 0.8936, 1.0, 0.8936, 0.981, 0.8876, 0.977, 0.8936, 0.977, 0.8936, 0.977, 0.8876, 0.977, 0.9333, 0.981, 0.9333, 1.0, 0.9226, 1.0, 0.9226, 0.981, 0.9333, 0.8985, 0.9333, 0.977, 0.9226, 0.977, 0.9226, 0.8985, 0.9333, 0.977, 0.9333, 0.981, 0.9226, 0.981, 0.9226, 0.977, 0.9333, 0.981, 0.9226, 0.981, 0.9226, 0.981, 0.9333, 0.981, 0.9185, 0.977, 0.9226, 0.977, 0.9226, 0.977, 0.9187, 0.977, 0.9141, 0.977, 0.9185, 0.977, 0.9187, 0.977, 0.9143, 0.977, 0.9226, 0.981, 0.9226, 1.0, 0.9185, 1.0, 0.9185, 0.981, 0.9226, 0.8985, 0.9226, 0.977, 0.9185, 0.977, 0.9185, 0.8985, 0.9226, 0.977, 0.9226, 0.981, 0.9183, 0.981, 0.9187, 0.977, 0.9226, 0.981, 0.9185, 0.981, 0.9183, 0.981, 0.9226, 0.981, 0.8936, 0.977, 0.9141, 0.977, 0.9143, 0.977, 0.8936, 0.977, 0.9185, 0.981, 0.9185, 1.0, 0.9141, 1.0, 0.914, 0.981, 0.9185, 0.8985, 0.9185, 0.977, 0.9141, 0.977, 0.9141, 0.8985, 0.9187, 0.977, 0.9183, 0.981, 0.9139, 0.981, 0.9143, 0.977, 0.9185, 0.981, 0.914, 0.981, 0.9139, 0.981, 0.9183, 0.981, 0.05132, 0.977, 0.05513, 0.977, 0.05513, 0.977, 0.05132, 0.977, 0.06667, 0.977, 0.06667, 0.981, 0.05513, 0.981, 0.05513, 0.977, 0.06667, 0.8985, 0.06667, 0.977, 0.05513, 0.977, 0.05513, 0.8985, 0.06667, 0.981, 0.05513, 0.981, 0.05513, 0.981, 0.06667, 0.981, 0.06667, 0.981, 0.06667, 1.0, 0.05513, 1.0, 0.05513, 0.981, 0.04571, 0.977, 0.05132, 0.977, 0.05132, 0.977, 0.04571, 0.977, 0.05513, 0.977, 0.05513, 0.981, 0.05132, 0.981, 0.05132, 0.977, 0.05513, 0.8985, 0.05513, 0.977, 0.05132, 0.977, 0.05132, 0.8985, 0.05513, 0.981, 0.05132, 0.981, 0.05132, 0.981, 0.05513, 0.981, 0.05513, 0.981, 0.05513, 1.0, 0.05132, 1.0, 0.05132, 0.981, 0.05513, 0.981, 0.05132, 0.981, 0.05132, 0.981, 0.05513, 0.981, 0.04571, 0.977, 0.05132, 0.977, 0.05132, 0.977, 0.04571, 0.977, 0.06667, 0.981, 0.05513, 0.981, 0.05513, 0.981, 0.06667, 0.981, 0.05132, 0.977, 0.05513, 0.977, 0.05513, 0.977, 0.05132, 0.977, 0.05513, 0.977, 0.06667, 0.977, 0.06667, 0.977, 0.05513, 0.977, 4.47e-08, 0.981, 4.47e-08, 0.977, 4.47e-08, 0.977, 4.47e-08, 0.981, 0.06667, 0.977, 0.06667, 0.981, 0.06667, 0.981, 0.06667, 0.977, 0.04571, 0.981, 4.47e-08, 0.981, 4.47e-08, 0.981, 0.04571, 0.981, 0.05132, 0.981, 0.04571, 0.981, 0.04571, 0.981, 0.05132, 0.981, 4.47e-08, 0.977, 0.04571, 0.977, 0.04571, 0.977, 4.47e-08, 0.977, 4.47e-08, 0.977, 0.04571, 0.977, 0.04571, 0.977, 4.47e-08, 0.977, 0.05132, 0.977, 0.05132, 0.981, 0.04571, 0.981, 0.04571, 0.977, 0.05132, 0.8985, 0.05132, 0.977, 0.04571, 0.977, 0.04571, 0.8985, 0.05132, 0.981, 0.04571, 0.981, 0.04571, 0.981, 0.05132, 0.981, 0.05132, 0.981, 0.05132, 1.0, 0.04571, 1.0, 0.04571, 0.981, 0.5333, 0.977, 0.5769, 0.977, 0.5769, 0.977, 0.5333, 0.977, 0.5802, 0.981, 0.5769, 0.981, 0.5769, 0.981, 0.5803, 0.981, 0.5802, 0.977, 0.5803, 0.981, 0.5769, 0.981, 0.5769, 0.977, 0.5802, 0.8985, 0.5802, 0.977, 0.5769, 0.977, 0.5769, 0.8985, 0.5801, 0.981, 0.5802, 1.0, 0.5769, 1.0, 0.5769, 0.981, 0.6, 0.981, 0.6, 1.0, 0.5835, 1.0, 0.5834, 0.981, 0.6, 0.8985, 0.6, 0.977, 0.5835, 0.977, 0.5835, 0.8985, 0.6, 0.977, 0.6, 0.981, 0.5836, 0.981, 0.5835, 0.977, 0.6, 0.981, 0.5835, 0.981, 0.5836, 0.981, 0.6, 0.981, 0.5802, 0.977, 0.5835, 0.977, 0.5835, 0.977, 0.5802, 0.977, 0.5802, 0.977, 0.5835, 0.977, 0.5835, 0.977, 0.5802, 0.977, 0.6, 0.981, 0.5834, 0.981, 0.5835, 0.981, 0.6, 0.981, 0.5801, 0.981, 0.5769, 0.981, 0.5769, 0.981, 0.5802, 0.981, 0.5333, 0.977, 0.5769, 0.977, 0.5769, 0.977, 0.5333, 0.977, 0.5835, 0.977, 0.6, 0.977, 0.6, 0.977, 0.5835, 0.977, 0.5333, 0.981, 0.5333, 0.977, 0.5333, 0.977, 0.5333, 0.981, 0.5769, 0.981, 0.5333, 0.981, 0.5333, 0.981, 0.5769, 0.981, 0.6, 0.977, 0.6, 0.981, 0.6, 0.981, 0.6, 0.977, 0.5834, 0.981, 0.5801, 0.981, 0.5802, 0.981, 0.5835, 0.981, 0.5769, 0.977, 0.5802, 0.977, 0.5802, 0.977, 0.5769, 0.977, 0.5769, 0.977, 0.5802, 0.977, 0.5802, 0.977, 0.5769, 0.977, 0.5834, 0.981, 0.5835, 1.0, 0.5802, 1.0, 0.5801, 0.981, 0.5835, 0.8985, 0.5835, 0.977, 0.5802, 0.977, 0.5802, 0.8985, 0.5835, 0.977, 0.5836, 0.981, 0.5803, 0.981, 0.5802, 0.977, 0.5835, 0.981, 0.5802, 0.981, 0.5803, 0.981, 0.5836, 0.981, 0.5835, 0.6193, 0.5835, 0.7385, 0.5802, 0.7385, 0.5802, 0.6193, 0.6, 0.6193, 0.6, 0.7385, 0.5835, 0.7385, 0.5835, 0.6193, 0.5802, 0.6193, 0.5802, 0.7385, 0.5769, 0.7385, 0.5769, 0.6193, 0.05132, 0.6193, 0.05132, 0.7385, 0.04571, 0.7385, 0.04571, 0.6193, 0.05513, 0.6193, 0.05513, 0.7385, 0.05132, 0.7385, 0.05132, 0.6193, 0.06667, 0.6193, 0.06667, 0.7385, 0.05513, 0.7385, 0.05513, 0.6193, 0.9185, 0.6193, 0.9185, 0.7385, 0.9141, 0.7385, 0.9141, 0.6193, 0.9226, 0.6193, 0.9226, 0.7385, 0.9185, 0.7385, 0.9185, 0.6193, 0.9333, 0.6193, 0.9333, 0.7385, 0.9226, 0.7385, 0.9226, 0.6193, 0.9141, 0.6193, 0.9141, 0.7385, 0.8936, 0.7385, 0.8936, 0.6193, 0.8936, 0.6193, 0.8936, 0.7385, 0.8876, 0.7385, 0.8876, 0.6193, 0.8876, 0.6193, 0.8876, 0.7385, 0.8835, 0.7385, 0.8835, 0.6193, 1.0, 0.6193, 1.0, 0.7385, 0.9333, 0.7385, 0.9333, 0.6193, 0.8835, 0.6193, 0.8835, 0.7385, 0.8667, 0.7385, 0.8667, 0.6193, 0.8667, 0.6193, 0.8667, 0.7385, 0.8, 0.7385, 0.8, 0.6193, 0.8, 0.6193, 0.8, 0.7385, 0.7333, 0.7385, 0.7333, 0.6193, 0.7333, 0.6193, 0.7333, 0.7385, 0.6667, 0.7385, 0.6667, 0.6193, 0.6667, 0.6193, 0.6667, 0.7385, 0.6, 0.7385, 0.6, 0.6193, 0.5769, 0.6193, 0.5769, 0.7385, 0.5333, 0.7385, 0.5333, 0.6193, 0.5333, 0.6193, 0.5333, 0.7385, 0.4667, 0.7385, 0.4667, 0.6193, 0.4667, 0.6193, 0.4667, 0.7385, 0.4, 0.7385, 0.4, 0.6193, 0.4, 0.6193, 0.4, 0.7385, 0.3333, 0.7385, 0.3333, 0.6193, 0.3333, 0.6193, 0.3333, 0.7385, 0.2667, 0.7385, 0.2667, 0.6193, 0.2667, 0.6193, 0.2667, 0.7385, 0.2, 0.7385, 0.2, 0.6193, 0.2, 0.6193, 0.2, 0.7385, 0.1333, 0.7385, 0.1333, 0.6193, 0.1333, 0.6193, 0.1333, 0.7385, 0.06667, 0.7385, 0.06667, 0.6193, 0.04571, 0.6193, 0.04571, 0.7385, 4.47e-08, 0.7385, 4.47e-08, 0.6193, 0.5835, 0.8185, 0.5835, 0.8985, 0.5802, 0.8985, 0.5802, 0.8185, 0.6, 0.8185, 0.6, 0.8985, 0.5835, 0.8985, 0.5835, 0.8185, 0.5802, 0.8185, 0.5802, 0.8985, 0.5769, 0.8985, 0.5769, 0.8185, 0.05132, 0.8185, 0.05132, 0.8985, 0.04571, 0.8985, 0.04571, 0.8185, 0.05513, 0.8185, 0.05513, 0.8985, 0.05132, 0.8985, 0.05132, 0.8185, 0.06667, 0.8185, 0.06667, 0.8985, 0.05513, 0.8985, 0.05513, 0.8185, 0.9185, 0.8185, 0.9185, 0.8985, 0.9141, 0.8985, 0.9141, 0.8185, 0.9226, 0.8185, 0.9226, 0.8985, 0.9185, 0.8985, 0.9185, 0.8185, 0.9333, 0.8185, 0.9333, 0.8985, 0.9226, 0.8985, 0.9226, 0.8185, 0.9141, 0.8185, 0.9141, 0.8985, 0.8936, 0.8985, 0.8936, 0.8185, 0.8936, 0.8185, 0.8936, 0.8985, 0.8876, 0.8985, 0.8876, 0.8185, 0.8876, 0.8185, 0.8876, 0.8985, 0.8835, 0.8985, 0.8835, 0.8185, 1.0, 0.8185, 1.0, 0.8985, 0.9333, 0.8985, 0.9333, 0.8185, 0.8835, 0.8185, 0.8835, 0.8985, 0.8667, 0.8985, 0.8667, 0.8185, 0.8667, 0.8185, 0.8667, 0.8985, 0.8, 0.8985, 0.8, 0.8185, 0.8, 0.8185, 0.8, 0.8985, 0.7333, 0.8985, 0.7333, 0.8185, 0.7333, 0.8185, 0.7333, 0.8985, 0.6667, 0.8985, 0.6667, 0.8185, 0.6667, 0.8185, 0.6667, 0.8985, 0.6, 0.8985, 0.6, 0.8185, 0.5769, 0.8185, 0.5769, 0.8985, 0.5333, 0.8985, 0.5333, 0.8185, 0.5333, 0.8185, 0.5333, 0.8985, 0.4667, 0.8985, 0.4667, 0.8185, 0.4667, 0.8185, 0.4667, 0.8985, 0.4, 0.8985, 0.4, 0.8185, 0.4, 0.8185, 0.4, 0.8985, 0.3333, 0.8985, 0.3333, 0.8185, 0.3333, 0.8185, 0.3333, 0.8985, 0.2667, 0.8985, 0.2667, 0.8185, 0.2667, 0.8185, 0.2667, 0.8985, 0.2, 0.8985, 0.2, 0.8185, 0.2, 0.8185, 0.2, 0.8985, 0.1333, 0.8985, 0.1333, 0.8185, 0.1333, 0.8185, 0.1333, 0.8985, 0.06667, 0.8985, 0.06667, 0.8185, 0.04571, 0.8185, 0.04571, 0.8985, 4.47e-08, 0.8985, 4.47e-08, 0.8185, 0.04571, 0.7385, 0.04571, 0.8185, 4.47e-08, 0.8185, 4.47e-08, 0.7385, 0.1333, 0.7385, 0.1333, 0.8185, 0.06667, 0.8185, 0.06667, 0.7385, 0.2, 0.7385, 0.2, 0.8185, 0.1333, 0.8185, 0.1333, 0.7385, 0.2667, 0.7385, 0.2667, 0.8185, 0.2, 0.8185, 0.2, 0.7385, 0.3333, 0.7385, 0.3333, 0.8185, 0.2667, 0.8185, 0.2667, 0.7385, 0.4, 0.7385, 0.4, 0.8185, 0.3333, 0.8185, 0.3333, 0.7385, 0.4667, 0.7385, 0.4667, 0.8185, 0.4, 0.8185, 0.4, 0.7385, 0.5333, 0.7385, 0.5333, 0.8185, 0.4667, 0.8185, 0.4667, 0.7385, 0.5769, 0.7385, 0.5769, 0.8185, 0.5333, 0.8185, 0.5333, 0.7385, 0.6667, 0.7385, 0.6667, 0.8185, 0.6, 0.8185, 0.6, 0.7385, 0.7333, 0.7385, 0.7333, 0.8185, 0.6667, 0.8185, 0.6667, 0.7385, 0.8, 0.7385, 0.8, 0.8185, 0.7333, 0.8185, 0.7333, 0.7385, 0.8667, 0.7385, 0.8667, 0.8185, 0.8, 0.8185, 0.8, 0.7385, 0.8835, 0.7385, 0.8835, 0.8185, 0.8667, 0.8185, 0.8667, 0.7385, 1.0, 0.7385, 1.0, 0.8185, 0.9333, 0.8185, 0.9333, 0.7385, 0.8876, 0.7385, 0.8876, 0.8185, 0.8835, 0.8185, 0.8835, 0.7385, 0.8936, 0.7385, 0.8936, 0.8185, 0.8876, 0.8185, 0.8876, 0.7385, 0.9141, 0.7385, 0.9141, 0.8185, 0.8936, 0.8185, 0.8936, 0.7385, 0.9333, 0.7385, 0.9333, 0.8185, 0.9226, 0.8185, 0.9226, 0.7385, 0.9226, 0.7385, 0.9226, 0.8185, 0.9185, 0.8185, 0.9185, 0.7385, 0.9185, 0.7385, 0.9185, 0.8185, 0.9141, 0.8185, 0.9141, 0.7385, 0.06667, 0.7385, 0.06667, 0.8185, 0.05513, 0.8185, 0.05513, 0.7385, 0.05513, 0.7385, 0.05513, 0.8185, 0.05132, 0.8185, 0.05132, 0.7385, 0.05132, 0.7385, 0.05132, 0.8185, 0.04571, 0.8185, 0.04571, 0.7385, 0.5802, 0.7385, 0.5802, 0.8185, 0.5769, 0.8185, 0.5769, 0.7385, 0.6, 0.7385, 0.6, 0.8185, 0.5835, 0.8185, 0.5835, 0.7385, 0.5835, 0.7385, 0.5835, 0.8185, 0.5802, 0.8185, 0.5802, 0.7385, 0.04571, 0.5596, 0.04571, 0.6193, 4.47e-08, 0.6193, 4.47e-08, 0.5596, 0.1333, 0.5596, 0.1333, 0.6193, 0.06667, 0.6193, 0.06667, 0.5596, 0.2, 0.5596, 0.2, 0.6193, 0.1333, 0.6193, 0.1333, 0.5596, 0.2667, 0.5596, 0.2667, 0.6193, 0.2, 0.6193, 0.2, 0.5596, 0.3333, 0.5596, 0.3333, 0.6193, 0.2667, 0.6193, 0.2667, 0.5596, 0.4, 0.5596, 0.4, 0.6193, 0.3333, 0.6193, 0.3333, 0.5596, 0.4667, 0.5596, 0.4667, 0.6193, 0.4, 0.6193, 0.4, 0.5596, 0.5333, 0.5596, 0.5333, 0.6193, 0.4667, 0.6193, 0.4667, 0.5596, 0.5769, 0.5596, 0.5769, 0.6193, 0.5333, 0.6193, 0.5333, 0.5596, 0.6667, 0.5596, 0.6667, 0.6193, 0.6, 0.6193, 0.6, 0.5596, 0.7333, 0.5596, 0.7333, 0.6193, 0.6667, 0.6193, 0.6667, 0.5596, 0.8, 0.5596, 0.8, 0.6193, 0.7333, 0.6193, 0.7333, 0.5596, 0.8667, 0.5596, 0.8667, 0.6193, 0.8, 0.6193, 0.8, 0.5596, 0.8835, 0.5596, 0.8835, 0.6193, 0.8667, 0.6193, 0.8667, 0.5596, 1.0, 0.5596, 1.0, 0.6193, 0.9333, 0.6193, 0.9333, 0.5596, 0.8876, 0.5596, 0.8876, 0.6193, 0.8835, 0.6193, 0.8835, 0.5596, 0.8936, 0.5596, 0.8936, 0.6193, 0.8876, 0.6193, 0.8876, 0.5596, 0.9141, 0.5596, 0.9141, 0.6193, 0.8936, 0.6193, 0.8936, 0.5596, 0.9333, 0.5596, 0.9333, 0.6193, 0.9226, 0.6193, 0.9226, 0.5596, 0.9226, 0.5596, 0.9226, 0.6193, 0.9185, 0.6193, 0.9185, 0.5596, 0.9185, 0.5596, 0.9185, 0.6193, 0.9141, 0.6193, 0.9141, 0.5596, 0.06667, 0.5596, 0.06667, 0.6193, 0.05513, 0.6193, 0.05513, 0.5596, 0.05513, 0.5596, 0.05513, 0.6193, 0.05132, 0.6193, 0.05132, 0.5596, 0.05132, 0.5596, 0.05132, 0.6193, 0.04571, 0.6193, 0.04571, 0.5596, 0.5802, 0.5596, 0.5802, 0.6193, 0.5769, 0.6193, 0.5769, 0.5596, 0.6, 0.5596, 0.6, 0.6193, 0.5835, 0.6193, 0.5835, 0.5596, 0.5835, 0.5596, 0.5835, 0.6193, 0.5802, 0.6193, 0.5802, 0.5596, 0.5835, 0.5, 0.5835, 0.5596, 0.5802, 0.5596, 0.5802, 0.5, 0.6, 0.5, 0.6, 0.5596, 0.5835, 0.5596, 0.5835, 0.5, 0.5802, 0.5, 0.5802, 0.5596, 0.5769, 0.5596, 0.5769, 0.5, 0.05132, 0.5, 0.05132, 0.5596, 0.04571, 0.5596, 0.04571, 0.5, 0.05513, 0.5, 0.05513, 0.5596, 0.05132, 0.5596, 0.05132, 0.5, 0.06667, 0.5, 0.06667, 0.5596, 0.05513, 0.5596, 0.05513, 0.5, 0.9185, 0.5, 0.9185, 0.5596, 0.9141, 0.5596, 0.9141, 0.5, 0.9226, 0.5, 0.9226, 0.5596, 0.9185, 0.5596, 0.9185, 0.5, 0.9333, 0.5, 0.9333, 0.5596, 0.9226, 0.5596, 0.9226, 0.5, 0.9141, 0.5, 0.9141, 0.5596, 0.8936, 0.5596, 0.8936, 0.5, 0.8936, 0.5, 0.8936, 0.5596, 0.8876, 0.5596, 0.8876, 0.5, 0.8876, 0.5, 0.8876, 0.5596, 0.8835, 0.5596, 0.8835, 0.5, 1.0, 0.5, 1.0, 0.5596, 0.9333, 0.5596, 0.9333, 0.5, 0.8835, 0.5, 0.8835, 0.5596, 0.8667, 0.5596, 0.8667, 0.5, 0.8667, 0.5, 0.8667, 0.5596, 0.8, 0.5596, 0.8, 0.5, 0.8, 0.5, 0.8, 0.5596, 0.7333, 0.5596, 0.7333, 0.5, 0.7333, 0.5, 0.7333, 0.5596, 0.6667, 0.5596, 0.6667, 0.5, 0.6667, 0.5, 0.6667, 0.5596, 0.6, 0.5596, 0.6, 0.5, 0.5769, 0.5, 0.5769, 0.5596, 0.5333, 0.5596, 0.5333, 0.5, 0.5333, 0.5, 0.5333, 0.5596, 0.4667, 0.5596, 0.4667, 0.5, 0.4667, 0.5, 0.4667, 0.5596, 0.4, 0.5596, 0.4, 0.5, 0.4, 0.5, 0.4, 0.5596, 0.3333, 0.5596, 0.3333, 0.5, 0.3333, 0.5, 0.3333, 0.5596, 0.2667, 0.5596, 0.2667, 0.5, 0.2667, 0.5, 0.2667, 0.5596, 0.2, 0.5596, 0.2, 0.5, 0.2, 0.5, 0.2, 0.5596, 0.1333, 0.5596, 0.1333, 0.5, 0.1333, 0.5, 0.1333, 0.5596, 0.06667, 0.5596, 0.06667, 0.5, 0.04571, 0.5, 0.04571, 0.5596, 4.47e-08, 0.5596, 4.47e-08, 0.5])
me_cylinder_001.materials.append(mat_troncobase)
me_cylinder_001.materials.append(mat_contorno)
me_cylinder_001.materials.append(mat_logtop)
me_cylinder_001.update()

# ---- objects
ob_gpencil_grama = bpy.data.objects.new('GPencil-grama', None)
ob_light = bpy.data.objects.new('Light', light_light)
ob_camera = bpy.data.objects.new('Camera', cam_camera)
ob_empty = bpy.data.objects.new('Empty', None)
ob_log = bpy.data.objects.new('Log', me_cylinder)
ob_tabua = bpy.data.objects.new('tabua', me_cube_001)
ob_gpencil_logtop = bpy.data.objects.new('GPencil-LogTop', None)
ob_gpencil_tabua = bpy.data.objects.new('GPencil-tabua', None)
ob_gpencil_tabua_001 = bpy.data.objects.new('GPencil-tabua.001', None)
ob_tabua_001 = bpy.data.objects.new('tabua.001', me_cube_002)
ob_log_001 = bpy.data.objects.new('Log.001', me_cylinder_001)

# ---- transforms, parenting, visibility, modifiers, constraints
ob_gpencil_grama.location = (0.06637, -0.2299, 0.1108)
ob_gpencil_grama.empty_image_offset = (0.0, 0.0)
ob_gpencil_grama.color = (0.0, 0.0, 0.0, 1.0)
ob_gpencil_grama.use_grease_pencil_lights = True
ob_light.location = (1.815, -2.123, 3.601)
ob_light.rotation_euler = (0.6503, 0.05522, 1.866)
ob_light.lock_rotations_4d = False
ob_light.empty_display_type = 'ARROWS'
ob_light.color = (0.0, 0.0, 0.0, 0.0)
ob_light.lineart.crease_threshold = 0.0
ob_camera.location = (7.359, -6.926, 4.958)
ob_camera.rotation_euler = (1.109, 0.0, 0.8149)
ob_camera.lock_rotations_4d = False
ob_camera.empty_display_type = 'ARROWS'
ob_camera.color = (0.0, 0.0, 0.0, 0.0)
ob_camera.display_type = 'WIRE'
ob_camera.lineart.crease_threshold = 0.0
ob_empty.location = (-4.686, 0.7793, 1.0)
ob_empty.rotation_euler = (1.525, -0.0254, 1.293)
ob_empty.scale = (0.5617, 0.5617, 0.5617)
ob_empty.empty_display_type = 'IMAGE'
ob_empty.empty_display_size = 5.0
ob_log.location = (0.0, 0.0, 0.0)
_m = ob_log.modifiers.new('Solidify', 'SOLIDIFY')
_m.thickness = -0.01
_m.material_offset = 1
_m.use_flip_normals = True
ob_tabua.location = (0.0, -0.002249, 0.0)
_m = ob_tabua.modifiers.new('Solidify', 'SOLIDIFY')
_m.thickness = -0.01
_m.material_offset = 1
_m.use_flip_normals = True
ob_gpencil_logtop.parent = ob_log
ob_gpencil_logtop.location = (0.0, 0.0, 0.0)
ob_gpencil_logtop.empty_image_offset = (0.0, 0.0)
ob_gpencil_logtop.color = (0.0, 0.0, 0.0, 1.0)
ob_gpencil_logtop.use_grease_pencil_lights = True
ob_gpencil_tabua.parent = ob_tabua
ob_gpencil_tabua.matrix_parent_inverse = Matrix(((1.0, -0.0, 0.0, -0.0), (-0.0, 1.0, -0.0, -0.3486), (0.0, -0.0, 1.0, -0.0), (-0.0, 0.0, -0.0, 1.0)))
ob_gpencil_tabua.location = (0.0, 0.0, 0.0)
ob_gpencil_tabua.empty_image_offset = (0.0, 0.0)
ob_gpencil_tabua.color = (0.0, 0.0, 0.0, 1.0)
ob_gpencil_tabua.use_grease_pencil_lights = True
ob_gpencil_tabua_001.location = (0.0, 0.0, 0.0)
ob_gpencil_tabua_001.empty_image_offset = (0.0, 0.0)
ob_gpencil_tabua_001.color = (0.0, 0.0, 0.0, 1.0)
ob_gpencil_tabua_001.use_grease_pencil_lights = True
ob_tabua_001.location = (0.0, 0.3486, 0.0)
_m = ob_tabua_001.modifiers.new('Solidify', 'SOLIDIFY')
_m.thickness = -0.01
_m.material_offset = 1
_m.use_flip_normals = True
ob_log_001.location = (0.0, 0.0, 0.0)
_m = ob_log_001.modifiers.new('Solidify', 'SOLIDIFY')
_m.thickness = -0.01
_m.material_offset = 1
_m.use_flip_normals = True

# ---- collection membership
scene.collection.objects.link(ob_gpencil_grama)
col_collection.objects.link(ob_light)
col_collection.objects.link(ob_camera)
col_collection.objects.link(ob_empty)
col_collection.objects.link(ob_log)
col_collection.objects.link(ob_tabua)
col_collection.objects.link(ob_gpencil_logtop)
col_collection.objects.link(ob_gpencil_tabua)
col_bkp.objects.link(ob_gpencil_tabua_001)
col_bkp.objects.link(ob_tabua_001)
col_bkp.objects.link(ob_log_001)
def _layer_coll(name, lc=None):
    lc = lc or bpy.context.view_layer.layer_collection
    for c in lc.children:
        if c.name == name: return c
        r = _layer_coll(name, c)
        if r: return r
_layer_coll('bkp').exclude = True

# ---- scene / render settings (as saved in the file)
scene.camera = ob_camera
scene.frame_start = 1; scene.frame_end = 250; scene.frame_set(1)
scene.render.engine = 'BLENDER_EEVEE_NEXT'
scene.cycles.sampling_pattern = 'TABULATED_SOBOL'
scene.eevee.light_threshold = 0.0
scene.eevee.ray_tracing_options.trace_max_roughness = 0.0
bpy.context.view_layer.update()
